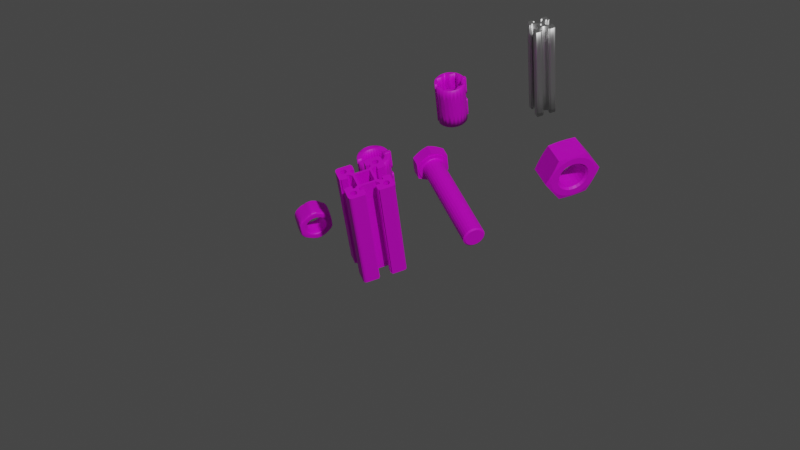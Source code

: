 # Source: only_objects_robocup.blend  (saved by Blender 2.82.7; exported with 4.5.12 LTS)
import bpy
from mathutils import Matrix  # noqa: F401  (used for matrix-valued properties, if any)

bpy.ops.wm.read_factory_settings(use_empty=True)
scene = bpy.context.scene
scene.name = 'Scene'

# ---- collections
col_collection = bpy.data.collections.new('Collection'); scene.collection.children.link(col_collection)

# ---- images (referenced by path relative to the original .blend; pixels are not part of the script)
import os
ASSET_DIR = os.environ.get("B2B_ASSET_DIR", "")  # directory of the original .blend (textures are referenced by path, not embedded)
HERE = os.path.dirname(os.path.abspath(__file__))  # packed textures are extracted next to this script under _unpacked/

def load_image(name, relpath, width, height, colorspace="sRGB"):
    """Load a texture the original file referenced (path relative to the .blend, or extracted next to this script)."""
    p = next((c for c in (os.path.join(HERE, relpath), os.path.join(ASSET_DIR, relpath)) if relpath and os.path.exists(c)), "")
    if p:
        img = bpy.data.images.load(p, check_existing=True)
        img.name = name
    else:  # same state as the original file: an image datablock whose file is absent (Cycles renders it pink)
        img = bpy.data.images.new(name, width, height)
        img.source = "FILE"
        img.filepath = "//" + (relpath or name)
    img.colorspace_settings.name = colorspace
    return img
img_metal009_1k_displacement_jpg = load_image('Metal009_1K_Displacement.jpg', 'Metal009_1K_Displacement.jpg', 1024, 1024, 'sRGB')

# ---- materials (node trees are filled in below, after node groups)
mat_alu = bpy.data.materials.new('alu')
mat_alu.use_transparent_shadow = False
mat_alu1 = bpy.data.materials.new('alu1')
mat_alu1.use_transparent_shadow = False

# ---- material node trees
mat_alu.use_nodes = True; mat_alu.node_tree.nodes.clear()
_N = mat_alu.node_tree.nodes; _L = mat_alu.node_tree.links
n0 = _N.new('ShaderNodeBsdfPrincipled'); n0.name = 'Principled BSDF'; n0.location = (10, 300)
n0.distribution = 'GGX'
n0.subsurface_method = 'RANDOM_WALK_SKIN'
n0.inputs[1].default_value = 1.0
n0.inputs[3].default_value = 1.45
n0.inputs[27].default_value = (0.0, 0.0, 0.0, 1.0)
n0.inputs[28].default_value = 1.0
n1 = _N.new('ShaderNodeOutputMaterial'); n1.name = 'Material Output'; n1.location = (300, 300)
n2 = _N.new('ShaderNodeTexNoise'); n2.name = 'Noise Texture'; n2.location = (-429, 229)
n2.noise_dimensions = '2D'
_L.new(n0.outputs[0], n1.inputs[0])
n1.is_active_output = True
mat_alu1.use_nodes = True; mat_alu1.node_tree.nodes.clear()
_N = mat_alu1.node_tree.nodes; _L = mat_alu1.node_tree.links
n0 = _N.new('ShaderNodeBsdfPrincipled'); n0.name = 'Principled BSDF'; n0.location = (10, 300)
n0.distribution = 'GGX'
n0.subsurface_method = 'RANDOM_WALK_SKIN'
n0.inputs[3].default_value = 1.45
n0.inputs[27].default_value = (0.0, 0.0, 0.0, 1.0)
n0.inputs[28].default_value = 1.0
n1 = _N.new('ShaderNodeOutputMaterial'); n1.name = 'Material Output'; n1.location = (300, 300)
n2 = _N.new('ShaderNodeTexImage'); n2.name = 'Image Texture'; n2.location = (-420, 171)
n2.image = img_metal009_1k_displacement_jpg
_L.new(n0.outputs[0], n1.inputs[0])
_L.new(n2.outputs[0], n0.inputs[0])
n1.is_active_output = True

# ---- world
world_world = bpy.data.worlds.new('World'); scene.world = world_world
world_world.use_nodes = True; world_world.node_tree.nodes.clear()
_N = world_world.node_tree.nodes; _L = world_world.node_tree.links
n0 = _N.new('ShaderNodeOutputWorld'); n0.name = 'World Output'; n0.location = (300, 300)
n1 = _N.new('ShaderNodeBackground'); n1.name = 'Background'; n1.location = (10, 300)
n1.inputs[0].default_value = (0.05088, 0.05088, 0.05088, 1.0)
_L.new(n1.outputs[0], n0.inputs[0])
n0.is_active_output = True
world_world.color = (0.05088, 0.05088, 0.05088)
world_world.use_sun_shadow = False
world_world.sun_shadow_jitter_overblur = 0.0

# ---- cameras
cam_camera = bpy.data.cameras.new('Camera')
cam_camera.clip_end = 100.0
cam_camera.ortho_scale = 7.314

# ---- lights
light_light = bpy.data.lights.new('Light', 'POINT')
light_light.transmission_factor = 0.0
light_light.energy = 1000.0
light_light.shadow_soft_size = 0.1
light_light.shadow_maximum_resolution = 0.006
light_light.use_absolute_resolution = True

# ---- meshes
me_f20_20 = bpy.data.meshes.new('F20_20')
me_f20_20.from_pydata([(-0.004, -0.0093, 0.0), (-0.004, -0.01, 0.0), (-0.005, -0.008, 0.0), (-0.0066, -0.005, 0.0), (-0.005, -0.0066, 0.0), (-0.004707, -0.00313, 0.0), (-0.00313, -0.004707, 0.0), (-0.004689, -0.003111, 0.0), (-0.00399, -0.0022, 0.0), (-0.008, -0.005, 0.0), (-0.009, -0.01, 0.0), (-0.008, -0.00305, 0.0), (-0.0093, -0.004, 0.0), (-0.0093, -0.00305, 0.0), (-0.00305, -0.008, 0.0), (-0.00305, -0.0093, 0.0), (-0.001212, 0.0007, 0.0), (-0.0014, 0.0, 0.0), (-0.001139, 0.00355, 0.0), (-0.0022, -0.00399, 0.0), (-0.0022, 0.00399, 0.0), (-0.003111, -0.004689, 0.0), (-0.003111, 0.004689, 0.0), (-0.00313, 0.004707, 0.0), (-0.0034, 0.0, 0.0), (-0.00355, 0.001139, 0.0), (-0.00399, 0.0022, 0.0), (-0.004689, 0.003111, 0.0), (-0.004707, 0.00313, 0.0), (-0.005, 0.0066, 0.0), (-0.008, 0.00305, 0.0), (-0.009, 0.01, 0.0), (-0.008, 0.005, 0.0), (-0.004, 0.01, 0.0), (-0.0066, 0.005, 0.0), (-0.005, 0.008, 0.0), (0.009, -0.01, 0.0), (0.004, -0.01, 0.0), (0.005, -0.008, 0.0), (0.0066, -0.005, 0.0), (0.008, -0.005, 0.0), (0.0093, -0.00305, 0.0), (0.0093, -0.004, 0.0), (0.0095, -0.009866, 0.0), (0.004, -0.0093, 0.0), (0.00305, -0.0093, 0.0), (0.00305, -0.008, 0.0), (0.01, -0.004, 0.0), (0.01, -0.009, 0.0), (0.009866, -0.0095, 0.0), (0.005, -0.0066, 0.0), (0.00313, -0.004707, 0.0), (0.00355, -0.001139, 0.0), (0.00399, -0.0022, 0.0), (0.004689, -0.003111, 0.0), (0.004707, -0.00313, 0.0), (0.0014, 0.0, 0.0), (0.0022, 0.00399, 0.0), (0.0022, -0.00399, 0.0), (0.003111, 0.004689, 0.0), (0.003111, -0.004689, 0.0), (0.00313, 0.004707, 0.0), (0.0034, 0.0, 0.0), (0.00305, 0.008, 0.0), (0.004, 0.0093, 0.0), (0.005, 0.008, 0.0), (0.009, 0.01, 0.0), (0.005, 0.0066, 0.0), (0.0066, 0.005, 0.0), (0.004707, 0.00313, 0.0), (0.004689, 0.003111, 0.0), (0.00399, 0.0022, 0.0), (0.00355, 0.001139, 0.0), (0.0, -0.0014, 0.0), (0.0007, -0.001212, 0.0), (0.001139, -0.00355, 0.0), (0.001212, -0.0007, 0.0), (-0.001212, -0.0007, 0.0), (-0.001139, -0.00355, 0.0), (-0.0007, -0.001212, 0.0), (0.0, -0.0034, 0.0), (0.0095, 0.009866, 0.0), (0.0093, 0.004, 0.0), (0.0093, 0.00305, 0.0), (0.008, 0.00305, 0.0), (0.008, 0.005, 0.0), (0.01, 0.004, 0.0), (0.009866, 0.0095, 0.0), (0.01, 0.009, 0.0), (-0.004, 0.0093, 0.0), (-0.00305, 0.0093, 0.0), (-0.00305, 0.008, 0.0), (-0.0095, -0.009866, 0.0), (-0.009866, -0.0095, 0.0), (-0.01, -0.009, 0.0), (-0.01, -0.004, 0.0), (-0.009866, 0.0095, 0.0), (-0.0095, 0.009866, 0.0), (-0.0093, 0.004, 0.0), (-0.0093, 0.00305, 0.0), (-0.01, 0.004, 0.0), (-0.01, 0.009, 0.0), (0.001212, 0.0007, 0.0), (0.0007, 0.001212, 0.0), (0.001139, 0.00355, 0.0), (-0.0007, 0.001212, 0.0), (0.0, 0.0034, 0.0), (0.0, 0.0014, 0.0), (-0.00355, -0.001139, 0.0), (0.004, 0.01, 0.0), (0.00305, 0.0093, 0.0), (0.008, -0.00305, 0.0), (-0.004, 0.0093, 0.1), (-0.004, 0.01, 0.1), (-0.005, 0.008, 0.1), (-0.0066, 0.005, 0.1), (-0.005, 0.0066, 0.1), (-0.004707, 0.00313, 0.1), (-0.00313, 0.004707, 0.1), (-0.004689, 0.003111, 0.1), (-0.00399, 0.0022, 0.1), (-0.008, 0.005, 0.1), (-0.009, 0.01, 0.1), (-0.008, 0.00305, 0.1), (-0.0093, 0.004, 0.1), (-0.0093, 0.00305, 0.1), (-0.00305, 0.008, 0.1), (-0.00305, 0.0093, 0.1), (-0.001212, -0.0007, 0.1), (-0.0014, 0.0, 0.1), (-0.001139, -0.00355, 0.1), (-0.0022, 0.00399, 0.1), (-0.0022, -0.00399, 0.1), (-0.003111, 0.004689, 0.1), (-0.003111, -0.004689, 0.1), (-0.00313, -0.004707, 0.1), (-0.0034, 0.0, 0.1), (-0.00355, -0.001139, 0.1), (-0.00399, -0.0022, 0.1), (-0.004689, -0.003111, 0.1), (-0.004707, -0.00313, 0.1), (-0.005, -0.0066, 0.1), (-0.008, -0.00305, 0.1), (-0.009, -0.01, 0.1), (-0.008, -0.005, 0.1), (-0.004, -0.01, 0.1), (-0.0066, -0.005, 0.1), (-0.005, -0.008, 0.1), (0.009, 0.01, 0.1), (0.004, 0.01, 0.1), (0.005, 0.008, 0.1), (0.0066, 0.005, 0.1), (0.008, 0.005, 0.1), (0.0093, 0.00305, 0.1), (0.0093, 0.004, 0.1), (0.0095, 0.009866, 0.1), (0.004, 0.0093, 0.1), (0.00305, 0.0093, 0.1), (0.00305, 0.008, 0.1), (0.01, 0.004, 0.1), (0.01, 0.009, 0.1), (0.009866, 0.0095, 0.1), (0.005, 0.0066, 0.1), (0.00313, 0.004707, 0.1), (0.00355, 0.001139, 0.1), (0.00399, 0.0022, 0.1), (0.004689, 0.003111, 0.1), (0.004707, 0.00313, 0.1), (0.0014, 0.0, 0.1), (0.0022, -0.00399, 0.1), (0.0022, 0.00399, 0.1), (0.003111, -0.004689, 0.1), (0.003111, 0.004689, 0.1), (0.00313, -0.004707, 0.1), (0.0034, 0.0, 0.1), (0.00305, -0.008, 0.1), (0.004, -0.0093, 0.1), (0.005, -0.008, 0.1), (0.009, -0.01, 0.1), (0.005, -0.0066, 0.1), (0.0066, -0.005, 0.1), (0.004707, -0.00313, 0.1), (0.004689, -0.003111, 0.1), (0.00399, -0.0022, 0.1), (0.00355, -0.001139, 0.1), (0.0, 0.0014, 0.1), (0.0007, 0.001212, 0.1), (0.001139, 0.00355, 0.1), (0.001212, 0.0007, 0.1), (-0.001212, 0.0007, 0.1), (-0.001139, 0.00355, 0.1), (-0.0007, 0.001212, 0.1), (0.0, 0.0034, 0.1), (0.0095, -0.009866, 0.1), (0.0093, -0.004, 0.1), (0.0093, -0.00305, 0.1), (0.008, -0.00305, 0.1), (0.008, -0.005, 0.1), (0.01, -0.004, 0.1), (0.009866, -0.0095, 0.1), (0.01, -0.009, 0.1), (-0.004, -0.0093, 0.1), (-0.00305, -0.0093, 0.1), (-0.00305, -0.008, 0.1), (-0.0095, 0.009866, 0.1), (-0.009866, 0.0095, 0.1), (-0.01, 0.009, 0.1), (-0.01, 0.004, 0.1), (-0.009866, -0.0095, 0.1), (-0.0095, -0.009866, 0.1), (-0.0093, -0.004, 0.1), (-0.0093, -0.00305, 0.1), (-0.01, -0.004, 0.1), (-0.01, -0.009, 0.1), (0.001212, -0.0007, 0.1), (0.0007, -0.001212, 0.1), (0.001139, -0.00355, 0.1), (-0.0007, -0.001212, 0.1), (0.0, -0.0034, 0.1), (0.0, -0.0014, 0.1), (-0.00355, 0.001139, 0.1), (0.004, -0.01, 0.1), (0.00305, -0.0093, 0.1), (0.008, 0.00305, 0.1)], [], [(0, 1, 2), (2, 1, 3), (2, 3, 4), (4, 3, 5), (4, 5, 6), (6, 5, 7), (6, 7, 8), (3, 1, 9), (9, 1, 10), (9, 10, 11), (11, 10, 12), (11, 12, 13), (0, 2, 14), (0, 14, 15), (16, 17, 18), (18, 17, 19), (18, 19, 20), (20, 19, 21), (20, 21, 22), (22, 21, 6), (22, 6, 23), (23, 6, 24), (23, 24, 25), (23, 25, 26), (23, 26, 27), (23, 27, 28), (23, 28, 29), (30, 31, 32), (32, 31, 33), (32, 33, 34), (34, 33, 35), (34, 35, 29), (36, 37, 38), (36, 38, 39), (36, 39, 40), (36, 40, 41), (36, 41, 42), (36, 42, 43), (38, 37, 44), (38, 44, 45), (38, 45, 46), (47, 48, 49), (47, 49, 43), (47, 43, 42), (50, 51, 52), (50, 52, 53), (50, 53, 54), (50, 54, 55), (50, 55, 39), (50, 39, 38), (56, 57, 58), (58, 57, 59), (58, 59, 60), (60, 59, 61), (60, 61, 51), (51, 61, 62), (51, 62, 52), (63, 64, 65), (65, 64, 66), (65, 66, 67), (67, 66, 68), (67, 68, 69), (67, 69, 70), (67, 70, 71), (67, 71, 72), (67, 72, 61), (73, 74, 75), (75, 74, 76), (75, 76, 58), (58, 76, 56), (17, 77, 78), (78, 77, 79), (78, 79, 80), (80, 79, 73), (80, 73, 75), (66, 81, 82), (66, 82, 83), (66, 83, 84), (66, 84, 85), (66, 85, 68), (86, 82, 81), (86, 81, 87), (86, 87, 88), (89, 90, 91), (89, 91, 35), (89, 35, 33), (12, 10, 92), (12, 92, 93), (12, 93, 94), (12, 94, 95), (96, 97, 98), (98, 97, 31), (98, 31, 99), (99, 31, 30), (100, 101, 96), (100, 96, 98), (102, 103, 104), (102, 104, 57), (102, 57, 56), (16, 18, 105), (105, 18, 106), (105, 106, 107), (107, 106, 104), (107, 104, 103), (6, 8, 108), (6, 108, 24), (66, 64, 109), (17, 78, 19), (62, 61, 72), (64, 63, 110), (41, 40, 111), (34, 29, 28), (112, 113, 114), (114, 113, 115), (114, 115, 116), (116, 115, 117), (116, 117, 118), (118, 117, 119), (118, 119, 120), (115, 113, 121), (121, 113, 122), (121, 122, 123), (123, 122, 124), (123, 124, 125), (112, 114, 126), (112, 126, 127), (128, 129, 130), (130, 129, 131), (130, 131, 132), (132, 131, 133), (132, 133, 134), (134, 133, 118), (134, 118, 135), (135, 118, 136), (135, 136, 137), (135, 137, 138), (135, 138, 139), (135, 139, 140), (135, 140, 141), (142, 143, 144), (144, 143, 145), (144, 145, 146), (146, 145, 147), (146, 147, 141), (148, 149, 150), (148, 150, 151), (148, 151, 152), (148, 152, 153), (148, 153, 154), (148, 154, 155), (150, 149, 156), (150, 156, 157), (150, 157, 158), (159, 160, 161), (159, 161, 155), (159, 155, 154), (162, 163, 164), (162, 164, 165), (162, 165, 166), (162, 166, 167), (162, 167, 151), (162, 151, 150), (168, 169, 170), (170, 169, 171), (170, 171, 172), (172, 171, 173), (172, 173, 163), (163, 173, 174), (163, 174, 164), (175, 176, 177), (177, 176, 178), (177, 178, 179), (179, 178, 180), (179, 180, 181), (179, 181, 182), (179, 182, 183), (179, 183, 184), (179, 184, 173), (185, 186, 187), (187, 186, 188), (187, 188, 170), (170, 188, 168), (129, 189, 190), (190, 189, 191), (190, 191, 192), (192, 191, 185), (192, 185, 187), (178, 193, 194), (178, 194, 195), (178, 195, 196), (178, 196, 197), (178, 197, 180), (198, 194, 193), (198, 193, 199), (198, 199, 200), (201, 202, 203), (201, 203, 147), (201, 147, 145), (124, 122, 204), (124, 204, 205), (124, 205, 206), (124, 206, 207), (208, 209, 210), (210, 209, 143), (210, 143, 211), (211, 143, 142), (212, 213, 208), (212, 208, 210), (214, 215, 216), (214, 216, 169), (214, 169, 168), (128, 130, 217), (217, 130, 218), (217, 218, 219), (219, 218, 216), (219, 216, 215), (118, 120, 220), (118, 220, 136), (178, 176, 221), (129, 190, 131), (174, 173, 184), (176, 175, 222), (153, 152, 223), (146, 141, 140), (73, 79, 217), (73, 217, 219), (197, 40, 39), (197, 39, 180), (3, 9, 144), (3, 144, 146), (38, 46, 175), (38, 175, 177), (14, 2, 147), (14, 147, 203), (45, 44, 176), (45, 176, 222), (0, 15, 202), (0, 202, 201), (46, 45, 222), (46, 222, 175), (48, 47, 198), (48, 198, 200), (49, 48, 200), (49, 200, 199), (208, 213, 94), (208, 94, 93), (15, 14, 203), (15, 203, 202), (37, 36, 178), (37, 178, 221), (143, 10, 1), (143, 1, 145), (36, 43, 193), (36, 193, 178), (92, 10, 143), (92, 143, 209), (44, 37, 221), (44, 221, 176), (43, 49, 199), (43, 199, 193), (93, 92, 209), (93, 209, 208), (1, 0, 201), (1, 201, 145), (135, 141, 4), (135, 4, 6), (179, 173, 51), (179, 51, 50), (50, 38, 177), (50, 177, 179), (2, 4, 141), (2, 141, 147), (78, 80, 218), (78, 218, 130), (11, 13, 211), (11, 211, 142), (12, 95, 212), (12, 212, 210), (142, 144, 9), (142, 9, 11), (95, 94, 213), (95, 213, 212), (5, 3, 146), (5, 146, 140), (8, 7, 139), (8, 139, 138), (13, 12, 210), (13, 210, 211), (7, 5, 140), (7, 140, 139), (183, 182, 54), (183, 54, 53), (108, 8, 138), (108, 138, 137), (137, 136, 24), (137, 24, 108), (47, 42, 194), (47, 194, 198), (21, 19, 132), (21, 132, 134), (58, 60, 171), (58, 171, 169), (197, 196, 111), (197, 111, 40), (39, 55, 181), (39, 181, 180), (60, 51, 173), (60, 173, 171), (6, 21, 134), (6, 134, 135), (80, 75, 216), (80, 216, 218), (42, 41, 195), (42, 195, 194), (55, 54, 182), (55, 182, 181), (75, 58, 169), (75, 169, 216), (19, 78, 130), (19, 130, 132), (104, 106, 192), (104, 192, 187), (52, 62, 174), (52, 174, 184), (17, 16, 189), (17, 189, 129), (26, 25, 220), (26, 220, 120), (220, 25, 24), (220, 24, 136), (102, 56, 168), (102, 168, 188), (103, 102, 188), (103, 188, 186), (77, 17, 129), (77, 129, 128), (56, 76, 214), (56, 214, 168), (16, 105, 191), (16, 191, 189), (74, 73, 219), (74, 219, 215), (107, 103, 186), (107, 186, 185), (79, 77, 128), (79, 128, 217), (76, 74, 215), (76, 215, 214), (105, 107, 185), (105, 185, 191), (85, 84, 223), (85, 223, 152), (83, 82, 154), (83, 154, 153), (84, 83, 153), (84, 153, 223), (41, 111, 196), (41, 196, 195), (82, 86, 159), (82, 159, 154), (72, 71, 165), (72, 165, 164), (62, 72, 164), (62, 164, 174), (71, 70, 166), (71, 166, 165), (53, 52, 184), (53, 184, 183), (70, 69, 167), (70, 167, 166), (69, 68, 151), (69, 151, 167), (35, 91, 126), (35, 126, 114), (63, 65, 150), (63, 150, 158), (90, 89, 112), (90, 112, 127), (64, 110, 157), (64, 157, 156), (91, 90, 127), (91, 127, 126), (101, 100, 207), (101, 207, 206), (96, 101, 206), (96, 206, 205), (88, 87, 161), (88, 161, 160), (86, 88, 160), (86, 160, 159), (110, 63, 158), (110, 158, 157), (33, 31, 122), (33, 122, 113), (66, 109, 149), (66, 149, 148), (31, 97, 204), (31, 204, 122), (81, 66, 148), (81, 148, 155), (109, 64, 156), (109, 156, 149), (87, 81, 155), (87, 155, 161), (97, 96, 205), (97, 205, 204), (89, 33, 113), (89, 113, 112), (68, 85, 152), (68, 152, 151), (115, 121, 32), (115, 32, 34), (163, 162, 67), (163, 67, 61), (116, 118, 23), (116, 23, 29), (29, 35, 114), (29, 114, 116), (65, 67, 162), (65, 162, 150), (100, 98, 124), (100, 124, 207), (59, 57, 170), (59, 170, 172), (20, 22, 133), (20, 133, 131), (30, 32, 121), (30, 121, 123), (34, 28, 117), (34, 117, 115), (61, 59, 172), (61, 172, 163), (133, 22, 23), (133, 23, 118), (106, 18, 190), (106, 190, 192), (99, 30, 123), (99, 123, 125), (27, 26, 120), (27, 120, 119), (98, 99, 125), (98, 125, 124), (28, 27, 119), (28, 119, 117), (57, 104, 187), (57, 187, 170), (18, 20, 131), (18, 131, 190)])
me_f20_20.polygons.foreach_set('use_smooth', [True] * 448)
me_f20_20.materials.append(mat_alu)
me_f20_20.use_remesh_fix_poles = True
me_f20_20.use_remesh_preserve_attributes = False
me_f20_20.use_mirror_x = True
me_f20_20.update()
me_m20 = bpy.data.meshes.new('M20')
me_m20.from_pydata([(0.0, 0.003585, 0.0307), (0.0, -0.003585, 0.0307), (0.0, 2.757e-18, 0.03117), (0.0004499, 0.004019, 0.03232), (0.0, 0.006925, 0.02931), (0.0009299, 2.732e-18, 0.03464), (0.0003081, 0.0075, 0.03031), (0.0, -0.006925, 0.02931), (0.0004499, -0.004019, 0.03232), (0.0004499, 0.01098, 0.0283), (0.0, 0.009793, 0.02711), (0.0, 2.339e-18, 0.02732), (0.01707, 4.008e-18, 0.03464), (0.0, -0.009793, 0.02711), (0.0003081, -0.0075, 0.03031), (0.01755, -0.004019, 0.03232), (0.0, 0.01199, 0.02425), (0.01755, 0.004019, 0.03232), (0.0, 0.002588, 0.02698), (0.0, -0.002588, 0.02698), (0.0004499, -0.01098, 0.0283), (0.01769, -0.0075, 0.03031), (0.018, -0.003585, 0.0307), (0.0, 0.007071, 0.02439), (0.0009299, 0.015, 0.02598), (0.018, 0.003585, 0.0307), (0.01769, 0.0075, 0.03031), (0.0, 0.005, 0.02598), (0.001353, 1.812e-18, 0.02597), (0.0, -0.005, 0.02598), (0.0009299, -0.015, 0.02598), (0.01755, -0.01098, 0.0283), (0.018, -0.006925, 0.02931), (0.018, 2.757e-18, 0.03117), (0.0, 0.00866, 0.02232), (0.01707, 0.015, 0.02598), (0.0004499, 0.015, 0.02134), (0.01755, 0.01098, 0.0283), (0.001353, 0.002238, 0.02567), (0.001353, -0.002238, 0.02567), (0.0, -0.007071, 0.02439), (0.0, -0.01199, 0.02425), (0.01707, -0.015, 0.02598), (0.0, 0.01338, 0.02091), (0.001353, 0.006114, 0.02343), (0.001353, 0.004324, 0.02481), (0.018, 0.006925, 0.02931), (0.01665, 1.812e-18, 0.02597), (0.01665, -0.002238, 0.02567), (0.001353, -0.004324, 0.02481), (0.001353, -0.006114, 0.02343), (0.0, -0.01338, 0.02091), (0.0004499, -0.015, 0.0133), (0.018, -0.01199, 0.02425), (0.018, -0.009793, 0.02711), (0.0, 0.009659, 0.01991), (0.001353, 0.007489, 0.02164), (0.018, 0.009793, 0.02711), (0.01755, 0.015, 0.02134), (0.0003081, 0.015, 0.01732), (0.01665, 0.002238, 0.02567), (0.01665, -0.004324, 0.02481), (0.0, -0.00866, 0.02232), (0.001353, -0.007489, 0.02164), (0.0004499, -0.015, 0.02134), (0.01755, -0.015, 0.02134), (0.018, -0.01338, 0.02091), (0.018, 2.339e-18, 0.02732), (0.0, 0.01385, 0.01732), (0.01665, 0.004324, 0.02481), (0.01665, 0.006114, 0.02343), (0.018, 0.01199, 0.02425), (0.01769, 0.015, 0.01732), (0.0004499, 0.015, 0.0133), (0.018, -0.002588, 0.02698), (0.018, -0.005, 0.02598), (0.01665, -0.006114, 0.02343), (0.01665, -0.007489, 0.02164), (0.0, -0.009659, 0.01991), (0.0, -0.01385, 0.01732), (0.01769, -0.015, 0.01732), (0.0003081, -0.015, 0.01732), (0.018, -0.00866, 0.02232), (0.018, -0.007071, 0.02439), (0.0, 0.01, 0.01732), (0.001353, 0.008352, 0.01956), (0.01665, 0.007489, 0.02164), (0.018, 0.007071, 0.02439), (0.018, 0.01338, 0.02091), (0.018, 0.01385, 0.01732), (0.01755, 0.015, 0.0133), (0.0009299, 0.015, 0.00866), (0.018, 0.002588, 0.02698), (0.001353, -0.008352, 0.01956), (0.01665, -0.008352, 0.01956), (0.01755, -0.015, 0.0133), (0.018, -0.01385, 0.01732), (0.0, -0.01338, 0.01374), (0.018, -0.009659, 0.01991), (0.0, 0.009659, 0.01473), (0.018, 0.005, 0.02598), (0.018, 0.00866, 0.02232), (0.018, 0.01338, 0.01374), (0.01707, 0.015, 0.00866), (0.0, 0.01338, 0.01374), (0.0, -0.01, 0.01732), (0.001353, -0.008647, 0.01732), (0.01707, -0.015, 0.00866), (0.018, -0.01338, 0.01374), (0.0, -0.01199, 0.0104), (0.001353, 0.008647, 0.01732), (0.01665, 0.008352, 0.01956), (0.018, 0.009659, 0.01991), (0.018, 0.01, 0.01732), (0.018, 0.009659, 0.01473), (0.0004499, 0.004019, 0.002321), (0.0, 0.01199, 0.0104), (0.01665, -0.008647, 0.01732), (0.018, -0.01, 0.01732), (0.0, -0.009659, 0.01473), (0.0009299, -0.015, 0.00866), (0.018, -0.009659, 0.01473), (0.0, -0.00866, 0.01232), (0.001353, 0.008352, 0.01508), (0.0, 0.00866, 0.01232), (0.018, 0.00866, 0.01232), (0.018, 0.01199, 0.0104), (0.0004499, 0.01098, 0.00634), (0.01755, 0.01098, 0.00634), (0.0, 0.009793, 0.007527), (0.001353, -0.008352, 0.01508), (0.01665, -0.008352, 0.01508), (0.0004499, -0.01098, 0.00634), (0.018, -0.01199, 0.0104), (0.018, -0.00866, 0.01232), (0.0, -0.007071, 0.01025), (0.01665, 0.008647, 0.01732), (0.01665, 0.008352, 0.01508), (0.01665, 0.007489, 0.013), (0.0003081, 0.0075, 0.00433), (0.01769, 0.0075, 0.00433), (0.0, 0.002588, 0.007661), (0.0, 0.007071, 0.01025), (0.001353, -0.007489, 0.013), (0.01755, -0.01098, 0.00634), (0.018, -0.009793, 0.007527), (0.0, -0.005, 0.00866), (0.001353, -0.006114, 0.01121), (0.0, -0.009793, 0.007527), (0.001353, 0.007489, 0.013), (0.018, 0.007071, 0.01025), (0.01665, 0.006114, 0.01121), (0.018, 0.009793, 0.007527), (0.0, 0.006925, 0.005326), (0.018, 0.006925, 0.005326), (0.01755, 0.004019, 0.002321), (0.0, -1.328e-18, 0.007321), (0.0, 0.005, 0.00866), (0.01665, -0.007489, 0.013), (0.01769, -0.0075, 0.00433), (0.018, -0.002588, 0.007661), (0.018, -0.007071, 0.01025), (0.0, -0.002588, 0.007661), (0.001353, -0.004324, 0.009832), (0.0003081, -0.0075, 0.00433), (0.018, 0.005, 0.00866), (0.001353, 0.006114, 0.01121), (0.018, 0.002588, 0.007661), (0.0, 0.003585, 0.003942), (0.01707, -3.331e-18, 2.039e-34), (0.001353, 0.002238, 0.008968), (0.001353, 0.004324, 0.009832), (0.01665, -0.006114, 0.01121), (0.01755, -0.004019, 0.002321), (0.018, -1.106e-18, 0.007321), (0.018, -0.005, 0.00866), (0.001353, -0.002238, 0.008968), (0.01665, -0.004324, 0.009832), (0.0, -0.006925, 0.005326), (0.0004499, -0.004019, 0.002321), (0.01665, 0.004324, 0.009832), (0.018, -0.006925, 0.005326), (0.0009299, -2.734e-18, 1.674e-34), (0.018, 0.003585, 0.003942), (0.001353, -5.791e-19, 0.008674), (0.018, -0.003585, 0.003942), (0.01665, -0.002238, 0.008968), (0.0, -0.003585, 0.003942), (0.01665, 0.002238, 0.008968), (0.01665, -5.791e-19, 0.008674), (0.0, -2.332e-18, 0.003471), (0.018, -2.332e-18, 0.003471)], [], [(0, 1, 2), (3, 0, 2), (4, 1, 0), (2, 1, 5), (6, 0, 3), (3, 2, 5), (6, 4, 0), (4, 7, 1), (5, 1, 8), (9, 6, 3), (5, 9, 3), (10, 4, 6), (4, 11, 7), (1, 7, 8), (12, 5, 8), (9, 10, 6), (12, 9, 5), (10, 11, 4), (11, 13, 7), (8, 7, 14), (15, 12, 8), (16, 10, 9), (17, 9, 12), (10, 18, 11), (11, 19, 13), (7, 13, 20), (7, 20, 14), (8, 14, 20), (21, 15, 8), (12, 15, 22), (16, 23, 10), (24, 16, 9), (17, 12, 25), (26, 9, 17), (10, 27, 18), (28, 11, 18), (28, 19, 11), (19, 29, 13), (13, 30, 20), (30, 8, 20), (21, 8, 31), (15, 21, 32), (12, 22, 33), (22, 15, 32), (16, 34, 23), (10, 23, 27), (35, 24, 9), (36, 16, 24), (26, 17, 25), (25, 12, 33), (26, 37, 9), (27, 38, 18), (28, 18, 38), (39, 19, 28), (39, 29, 19), (29, 40, 13), (13, 41, 30), (42, 8, 30), (31, 8, 42), (32, 21, 31), (25, 33, 22), (25, 22, 32), (43, 34, 16), (34, 44, 23), (23, 45, 27), (37, 35, 9), (35, 36, 24), (36, 43, 16), (26, 25, 46), (37, 26, 46), (27, 45, 38), (47, 28, 38), (48, 39, 28), (39, 49, 29), (40, 41, 13), (29, 50, 40), (41, 51, 30), (30, 52, 42), (31, 42, 53), (32, 31, 54), (46, 25, 32), (43, 55, 34), (23, 44, 45), (34, 56, 44), (35, 37, 57), (35, 58, 36), (59, 43, 36), (37, 46, 57), (60, 38, 45), (48, 28, 47), (47, 38, 60), (61, 39, 48), (61, 49, 39), (49, 50, 29), (40, 62, 41), (50, 63, 40), (62, 51, 41), (51, 64, 30), (42, 52, 65), (30, 64, 52), (53, 42, 66), (54, 31, 53), (67, 32, 54), (46, 32, 67), (68, 55, 43), (55, 56, 34), (69, 45, 44), (44, 56, 70), (35, 57, 71), (35, 71, 58), (58, 72, 36), (59, 68, 43), (36, 73, 59), (57, 46, 67), (60, 45, 69), (74, 48, 47), (67, 47, 60), (48, 75, 61), (76, 49, 61), (76, 50, 49), (40, 63, 62), (50, 77, 63), (62, 78, 51), (51, 79, 64), (65, 52, 80), (66, 42, 65), (64, 81, 52), (82, 53, 66), (83, 54, 53), (67, 54, 74), (68, 84, 55), (55, 85, 56), (69, 44, 70), (70, 56, 86), (71, 57, 87), (58, 71, 88), (58, 89, 72), (36, 72, 90), (59, 73, 68), (36, 91, 73), (57, 67, 92), (69, 92, 60), (48, 74, 75), (74, 47, 67), (67, 60, 92), (61, 75, 83), (61, 83, 76), (76, 77, 50), (63, 93, 62), (77, 94, 63), (78, 79, 51), (93, 78, 62), (79, 81, 64), (80, 52, 95), (96, 65, 80), (66, 65, 96), (97, 52, 81), (82, 66, 98), (83, 53, 82), (75, 54, 83), (74, 54, 75), (68, 99, 84), (55, 84, 85), (56, 85, 86), (70, 100, 69), (86, 87, 70), (71, 87, 101), (57, 100, 87), (88, 71, 101), (58, 88, 89), (72, 89, 102), (72, 102, 90), (36, 90, 103), (73, 104, 68), (36, 103, 91), (91, 104, 73), (57, 92, 100), (100, 92, 69), (76, 83, 82), (76, 82, 77), (63, 94, 93), (77, 98, 94), (78, 105, 79), (78, 93, 106), (97, 81, 79), (52, 107, 95), (108, 80, 95), (108, 96, 80), (98, 66, 96), (109, 52, 97), (77, 82, 98), (84, 99, 110), (68, 104, 99), (85, 84, 110), (86, 85, 111), (87, 100, 70), (101, 87, 86), (88, 101, 112), (89, 88, 113), (89, 114, 102), (90, 102, 103), (103, 115, 91), (91, 116, 104), (94, 117, 93), (98, 118, 94), (119, 79, 105), (78, 106, 105), (93, 117, 106), (119, 97, 79), (52, 120, 107), (108, 95, 107), (121, 96, 108), (98, 96, 118), (122, 109, 97), (109, 120, 52), (110, 99, 123), (104, 124, 99), (85, 110, 111), (101, 86, 111), (88, 112, 113), (112, 101, 111), (89, 113, 114), (102, 114, 125), (103, 102, 126), (91, 115, 127), (128, 115, 103), (91, 129, 116), (104, 116, 124), (94, 118, 117), (105, 130, 119), (106, 130, 105), (117, 131, 106), (122, 97, 119), (107, 120, 132), (133, 108, 107), (134, 121, 108), (121, 118, 96), (135, 109, 122), (132, 120, 109), (99, 124, 123), (110, 123, 136), (111, 110, 136), (112, 136, 113), (112, 111, 136), (113, 137, 114), (102, 125, 126), (114, 138, 125), (103, 126, 128), (115, 139, 127), (91, 127, 129), (140, 115, 128), (116, 129, 141), (116, 142, 124), (118, 121, 117), (143, 119, 130), (106, 131, 130), (117, 121, 131), (143, 122, 119), (144, 107, 132), (145, 133, 107), (134, 108, 133), (131, 121, 134), (146, 109, 135), (147, 135, 122), (148, 132, 109), (124, 149, 123), (136, 123, 137), (136, 137, 113), (114, 137, 138), (126, 125, 150), (125, 138, 151), (126, 152, 128), (139, 115, 153), (127, 139, 153), (127, 153, 129), (128, 154, 140), (140, 155, 115), (129, 156, 141), (116, 141, 157), (116, 157, 142), (124, 142, 149), (130, 158, 143), (131, 158, 130), (147, 122, 143), (159, 144, 132), (145, 107, 144), (160, 133, 145), (161, 134, 133), (158, 131, 134), (162, 109, 146), (163, 146, 135), (163, 135, 147), (162, 148, 109), (164, 132, 148), (123, 149, 137), (137, 149, 138), (126, 150, 165), (125, 151, 150), (138, 166, 151), (126, 167, 152), (128, 152, 154), (153, 115, 168), (129, 153, 156), (140, 154, 155), (155, 169, 115), (170, 141, 156), (157, 141, 171), (142, 157, 166), (149, 142, 166), (158, 172, 143), (143, 172, 147), (159, 132, 173), (159, 145, 144), (174, 160, 145), (160, 175, 133), (175, 161, 133), (161, 158, 134), (176, 162, 146), (176, 146, 163), (177, 163, 147), (156, 148, 162), (178, 164, 148), (132, 164, 179), (149, 166, 138), (126, 165, 167), (150, 180, 165), (150, 151, 180), (151, 166, 171), (152, 167, 174), (152, 181, 154), (115, 182, 168), (153, 168, 178), (153, 148, 156), (154, 183, 155), (155, 183, 169), (169, 182, 115), (171, 141, 170), (170, 156, 184), (166, 157, 171), (172, 158, 161), (177, 147, 172), (173, 132, 169), (185, 159, 173), (181, 145, 159), (174, 145, 181), (174, 186, 160), (160, 177, 175), (175, 172, 161), (184, 162, 176), (186, 176, 163), (186, 163, 177), (184, 156, 162), (153, 178, 148), (187, 164, 178), (187, 179, 164), (182, 132, 179), (165, 188, 167), (165, 180, 188), (151, 171, 180), (152, 174, 181), (167, 189, 174), (154, 181, 185), (168, 182, 190), (168, 187, 178), (154, 185, 183), (183, 191, 169), (169, 132, 182), (180, 171, 170), (188, 170, 184), (177, 172, 175), (191, 173, 169), (191, 185, 173), (185, 181, 159), (174, 189, 186), (186, 177, 160), (189, 184, 176), (189, 176, 186), (190, 179, 187), (190, 182, 179), (167, 188, 189), (180, 170, 188), (168, 190, 187), (183, 185, 191), (188, 184, 189)])
me_m20.materials.append(mat_alu1)
me_m20.use_remesh_fix_poles = True
me_m20.use_remesh_preserve_attributes = False
me_m20.use_mirror_x = True
me_m20.update()
me_m20_100 = bpy.data.meshes.new('M20_100')
me_m20_100.from_pydata([(-0.0125, 1.979e-18, 0.03232), (-0.0125, -0.0075, 0.03031), (-0.0125, -0.003882, 0.03181), (-0.01219, -0.004019, 0.03232), (-0.0125, 0.003882, 0.03181), (-0.0008, -0.015, 0.02598), (-0.01116, 3.675e-18, 0.03464), (-0.0125, 0.0075, 0.03031), (-0.01219, -0.01098, 0.0283), (-0.01219, 0.004019, 0.03232), (-0.0125, 0.01061, 0.02793), (-0.0008, 2.139e-18, 0.03464), (-0.0125, -0.01061, 0.02793), (-0.01116, -0.015, 0.02598), (-0.01219, 0.01098, 0.0283), (-0.0125, 0.01299, 0.02482), (-0.0008, -0.007048, 0.02953), (-0.0125, -0.01299, 0.02482), (-0.0008, -0.015, 0.00866), (-0.0125, 0.01449, 0.0212), (-0.0008, -0.009967, 0.02729), (-0.0008, -0.003648, 0.03094), (-0.0125, -0.01449, 0.0212), (-0.0008, -0.0141, 0.01732), (-0.01219, -0.015, 0.02134), (-0.01116, 0.015, 0.02598), (-0.0125, 0.015, 0.01732), (-0.0008, -0.01221, 0.02437), (0.0, -0.009967, 0.02729), (0.0, -0.007048, 0.02953), (-0.0008, 1.924e-18, 0.03142), (-0.0125, -0.015, 0.01732), (-0.0008, -0.01361, 0.01367), (-0.0008, -0.01361, 0.02097), (-0.0008, 0.015, 0.02598), (-0.01219, 0.015, 0.02134), (-0.0125, 0.01449, 0.01344), (0.0, -0.01221, 0.02437), (0.0, -0.003648, 0.03094), (-0.0008, 0.003648, 0.03094), (-0.0125, -0.01449, 0.01344), (-0.0008, -0.01221, 0.01027), (0.0, -0.01361, 0.01367), (0.0, -0.0141, 0.01732), (-0.01219, -0.015, 0.0133), (-0.0008, 0.007048, 0.02953), (-0.01219, 0.015, 0.0133), (-0.0125, 0.01299, 0.009821), (0.0, -0.01361, 0.02097), (-4.441e-19, -0.002795, 0.02775), (-1.332e-18, -0.007637, 0.02496), (0.0, 0.003648, 0.03094), (0.0, 1.924e-18, 0.03142), (-0.0125, -0.01299, 0.009821), (-0.0008, -0.009967, 0.007354), (0.0, -0.01221, 0.01027), (-0.01116, -0.015, 0.00866), (-0.0008, 0.009967, 0.02729), (-0.0125, 0.01061, 0.006714), (4.441e-19, -0.009353, 0.02272), (2.665e-18, -0.0054, 0.02667), (0.0, 1.736e-18, 0.02812), (0.0, 0.007048, 0.02953), (-0.0125, -0.01061, 0.006714), (-0.0008, -0.007048, 0.005114), (0.0, -0.009967, 0.007354), (-4.441e-19, -0.01043, 0.01453), (-1.776e-18, -0.009353, 0.01192), (8.882e-19, -0.01043, 0.02012), (-0.0008, -2.647e-18, 1.621e-34), (0.0, 0.009967, 0.02729), (-0.0008, 0.01221, 0.02437), (-0.01116, 0.015, 0.00866), (-0.0125, 0.0075, 0.00433), (0.0001072, -0.0052, 0.02633), (0.0001072, -0.002692, 0.02737), (0.0001072, -0.009007, 0.02252), (0.0001072, -0.007354, 0.02467), (-0.0125, -0.0075, 0.00433), (-0.01219, -0.01098, 0.00634), (0.0, -0.007048, 0.005114), (0.0, -0.0054, 0.007967), (4.441e-19, -0.0108, 0.01732), (8.882e-19, -0.007637, 0.009684), (0.0, 0.01221, 0.02437), (-0.0008, 0.01361, 0.02097), (-0.0008, 0.015, 0.00866), (-0.01219, 0.01098, 0.00634), (-0.0125, 0.003882, 0.002832), (0.0001072, -0.01005, 0.02001), (0.0001072, 1.919e-18, 0.02772), (4.441e-19, 0.002795, 0.02775), (-0.0125, -0.003882, 0.002832), (-0.0008, -0.003648, 0.003706), (0.0, -0.003648, 0.003706), (-4.441e-19, -8.914e-19, 0.006521), (4.441e-19, -0.002795, 0.006889), (0.0001072, -0.009007, 0.01212), (0.0001072, -0.01005, 0.01463), (0.0001072, -0.007354, 0.009967), (0.0001072, -0.0104, 0.01732), (2.22e-18, 0.007637, 0.02496), (0.0, 0.01361, 0.02097), (-0.0008, 0.0141, 0.01732), (-0.01219, 0.004019, 0.002321), (-0.0125, -1.695e-18, 0.002321), (0.0004, -0.002616, 0.02708), (0.0004, -0.005054, 0.02607), (0.0004, 1.901e-18, 0.02743), (0.0001072, 0.002692, 0.02737), (0.0004, -0.007147, 0.02447), (0.0004, -0.008753, 0.02237), (-0.01219, -0.004019, 0.002321), (-0.0008, -1.579e-18, 0.003226), (0.0, 0.007048, 0.005114), (0.0, 0.009967, 0.007354), (0.0001072, -0.002692, 0.007275), (0.0001072, -0.0052, 0.008314), (-4.441e-19, 0.0054, 0.02667), (1.776e-18, 0.009353, 0.02272), (-0.0008, 0.01361, 0.01367), (0.0004, -0.009763, 0.01994), (0.0004, 0.002616, 0.02708), (0.0001072, 0.0052, 0.02633), (-0.01116, -2.887e-18, 1.767e-34), (-0.0008, 0.003648, 0.003706), (0.0, -1.579e-18, 0.003226), (0.0, 0.003648, 0.003706), (-4.441e-19, 0.002795, 0.006889), (0.0004, -0.009763, 0.0147), (0.0004, -0.008753, 0.01227), (0.0004, -0.01011, 0.01732), (0.0004, -0.007147, 0.01017), (0.0001072, 0.007354, 0.02467), (0.0001072, 0.009007, 0.02252), (8.882e-19, 0.01043, 0.02012), (0.0, 0.0141, 0.01732), (-0.0008, 0.01221, 0.01027), (0.0008, 1.673e-18, 0.02732), (0.0008, -0.002588, 0.02698), (0.0008, -0.005, 0.02598), (0.0008, 0.002588, 0.02698), (0.0004, 0.005054, 0.02607), (0.0008, -0.007071, 0.02439), (0.0008, -0.00866, 0.02232), (-0.0008, 0.007048, 0.005114), (-0.0008, 0.009967, 0.007354), (-2.22e-18, 0.0054, 0.007967), (0.0001072, -1.353e-18, 0.006921), (0.0004, -0.005054, 0.008567), (0.0001072, 0.01005, 0.02001), (0.0, 0.0108, 0.01732), (0.0, 0.01361, 0.01367), (0.0, 0.01221, 0.01027), (0.0008, -0.009659, 0.01991), (0.0008, 0.005, 0.02598), (0.0004, 0.007147, 0.02447), (0.0001072, 0.0052, 0.008314), (0.0001072, 0.002692, 0.007275), (0.0004, -0.002616, 0.007558), (0.0008, -0.01, 0.01732), (0.0008, -0.009659, 0.01473), (0.0008, -0.00866, 0.01232), (0.0008, -0.007071, 0.01025), (0.0004, 0.008753, 0.02237), (0.0004, 0.009763, 0.01994), (0.0001072, 0.0104, 0.01732), (0.0, 0.01043, 0.01453), (0.09893, 0.002588, 0.02698), (0.09893, 1.673e-18, 0.02732), (0.09893, -0.002588, 0.02698), (0.09893, -0.005, 0.02598), (0.09893, 0.005, 0.02598), (0.0008, 0.007071, 0.02439), (0.09893, -0.007071, 0.02439), (0.09893, -0.00866, 0.02232), (1.776e-18, 0.007637, 0.009684), (0.0004, -1.224e-18, 0.007213), (0.0008, -0.005, 0.00866), (0.0004, 0.01011, 0.01732), (0.0001072, 0.01005, 0.01463), (0.0, 0.009353, 0.01192), (0.09893, -0.009659, 0.01991), (0.09893, 0.007071, 0.02439), (0.0008, 0.00866, 0.02232), (0.0001072, 0.007354, 0.009967), (0.0004, 0.005054, 0.008567), (0.0004, 0.002616, 0.007558), (0.0008, -0.002588, 0.007661), (0.09893, -0.01, 0.01732), (0.09893, -0.009659, 0.01473), (0.09893, -0.00866, 0.01232), (0.09893, -0.007071, 0.01025), (0.0008, 0.009659, 0.01991), (0.0008, 0.01, 0.01732), (0.0004, 0.009763, 0.0147), (0.0001072, 0.009007, 0.01212), (0.1, 0.004233, 0.02465), (0.1, 0.002191, 0.0255), (0.1, 1.579e-18, 0.02579), (0.1, -0.002191, 0.0255), (0.1, -0.004233, 0.02465), (0.1, 0.005987, 0.02331), (0.09893, 0.00866, 0.02232), (0.1, -0.005987, 0.02331), (0.1, -0.007332, 0.02155), (0.0008, -6.62e-19, 0.007321), (0.09893, -0.005, 0.00866), (0.0008, 0.009659, 0.01473), (0.0004, 0.008753, 0.01227), (0.1, -0.008178, 0.01951), (0.1, 0.007332, 0.02155), (0.09893, 0.009659, 0.01991), (0.0004, 0.007147, 0.01017), (0.0008, 0.002588, 0.007661), (0.09893, -0.002588, 0.007661), (0.1, -0.008467, 0.01732), (0.1, -0.008178, 0.01513), (0.1, -0.007332, 0.01309), (0.1, -0.005987, 0.01133), (0.09893, 0.01, 0.01732), (0.09893, 0.009659, 0.01473), (0.0008, 0.00866, 0.01232), (0.1, 0.008178, 0.01951), (0.0008, 0.005, 0.00866), (0.09893, -6.62e-19, 0.007321), (0.1, -0.002191, 0.009142), (0.1, -0.004233, 0.009988), (0.09893, 0.00866, 0.01232), (0.0008, 0.007071, 0.01025), (0.1, 0.008467, 0.01732), (0.09893, 0.002588, 0.007661), (0.1, 0.008178, 0.01513), (0.1, 0.007332, 0.01309), (0.09893, 0.007071, 0.01025), (0.09893, 0.005, 0.00866), (0.1, -4.947e-19, 0.008854), (0.1, 0.005987, 0.01133), (0.1, 0.002191, 0.009142), (0.1, 0.004233, 0.009988)], [], [(0, 1, 2), (2, 1, 3), (0, 2, 3), (4, 1, 0), (5, 3, 1), (6, 0, 3), (4, 0, 6), (7, 1, 4), (5, 6, 3), (5, 1, 8), (9, 4, 6), (7, 4, 9), (10, 1, 7), (11, 6, 5), (1, 12, 8), (5, 8, 13), (11, 9, 6), (11, 7, 9), (14, 10, 7), (15, 1, 10), (11, 5, 16), (12, 13, 8), (1, 17, 12), (13, 18, 5), (11, 14, 7), (15, 10, 14), (19, 1, 15), (16, 5, 20), (11, 16, 21), (12, 17, 13), (1, 22, 17), (23, 5, 18), (13, 24, 18), (11, 25, 14), (25, 15, 14), (25, 19, 15), (26, 1, 19), (20, 5, 27), (28, 16, 20), (29, 21, 16), (11, 21, 30), (17, 24, 13), (1, 31, 22), (17, 22, 24), (32, 23, 18), (33, 5, 23), (24, 31, 18), (34, 25, 11), (35, 19, 25), (26, 19, 35), (26, 36, 1), (27, 5, 33), (20, 27, 37), (29, 16, 28), (20, 37, 28), (38, 21, 29), (38, 30, 21), (39, 11, 30), (1, 40, 31), (22, 31, 24), (41, 32, 18), (23, 32, 42), (33, 23, 43), (31, 44, 18), (34, 11, 45), (34, 35, 25), (34, 26, 35), (26, 46, 36), (36, 47, 1), (27, 33, 48), (27, 48, 37), (49, 29, 28), (50, 28, 37), (51, 38, 29), (52, 30, 38), (52, 39, 30), (45, 11, 39), (1, 53, 40), (40, 44, 31), (54, 41, 18), (32, 41, 55), (23, 42, 43), (32, 55, 42), (33, 43, 48), (44, 56, 18), (34, 45, 57), (34, 46, 26), (46, 47, 36), (47, 58, 1), (59, 37, 48), (49, 28, 60), (61, 29, 49), (50, 37, 59), (60, 28, 50), (51, 52, 38), (62, 51, 29), (51, 39, 52), (51, 45, 39), (1, 63, 53), (53, 56, 40), (40, 56, 44), (64, 54, 18), (41, 54, 65), (41, 65, 55), (66, 43, 42), (67, 42, 55), (68, 48, 43), (18, 56, 69), (70, 57, 45), (34, 57, 71), (34, 72, 46), (72, 47, 46), (72, 58, 47), (58, 73, 1), (59, 48, 68), (49, 60, 74), (61, 49, 75), (62, 29, 61), (50, 59, 76), (60, 50, 77), (62, 45, 51), (1, 78, 63), (63, 79, 53), (79, 56, 53), (69, 64, 18), (80, 54, 64), (65, 54, 80), (81, 55, 65), (67, 66, 42), (66, 82, 43), (83, 67, 55), (68, 43, 82), (69, 56, 79), (70, 84, 57), (70, 45, 62), (57, 84, 71), (34, 71, 85), (34, 86, 72), (72, 87, 58), (87, 73, 58), (73, 88, 1), (59, 68, 89), (75, 49, 74), (74, 60, 77), (90, 61, 75), (62, 61, 91), (77, 50, 76), (76, 59, 89), (92, 78, 1), (78, 79, 63), (69, 93, 64), (80, 64, 94), (95, 65, 80), (96, 81, 65), (81, 83, 55), (97, 66, 67), (98, 82, 66), (99, 67, 83), (100, 68, 82), (69, 79, 78), (84, 70, 101), (70, 62, 91), (84, 102, 71), (71, 102, 85), (34, 85, 103), (34, 103, 86), (86, 87, 72), (86, 73, 87), (73, 104, 88), (88, 105, 1), (89, 68, 100), (106, 75, 74), (107, 74, 77), (108, 90, 75), (109, 61, 90), (91, 61, 109), (110, 77, 76), (111, 76, 89), (105, 92, 1), (92, 112, 78), (113, 93, 69), (94, 64, 93), (114, 80, 94), (115, 95, 80), (95, 96, 65), (116, 81, 96), (117, 83, 81), (97, 98, 66), (99, 97, 67), (98, 100, 82), (117, 99, 83), (69, 78, 112), (70, 118, 101), (84, 101, 119), (70, 91, 118), (102, 84, 119), (102, 103, 85), (86, 103, 120), (86, 104, 73), (104, 105, 88), (89, 100, 121), (108, 75, 106), (106, 74, 107), (107, 77, 110), (122, 90, 108), (122, 109, 90), (123, 91, 109), (110, 76, 111), (111, 89, 121), (105, 124, 92), (124, 112, 92), (125, 113, 69), (126, 93, 113), (94, 93, 126), (114, 94, 127), (115, 80, 114), (115, 128, 95), (95, 116, 96), (116, 117, 81), (97, 129, 98), (99, 130, 97), (100, 98, 131), (117, 132, 99), (69, 112, 124), (101, 118, 133), (119, 101, 134), (118, 91, 123), (102, 119, 135), (102, 136, 103), (136, 120, 103), (86, 120, 137), (86, 124, 104), (104, 124, 105), (121, 100, 131), (138, 108, 106), (139, 106, 107), (140, 107, 110), (141, 122, 108), (142, 109, 122), (123, 109, 142), (110, 111, 143), (111, 121, 144), (145, 125, 69), (127, 113, 125), (126, 113, 127), (127, 94, 126), (127, 145, 114), (114, 146, 115), (115, 147, 128), (128, 148, 95), (95, 148, 116), (116, 149, 117), (131, 98, 129), (130, 129, 97), (132, 130, 99), (149, 132, 117), (69, 124, 86), (134, 101, 133), (133, 118, 123), (150, 119, 134), (135, 119, 150), (102, 135, 151), (136, 102, 151), (136, 152, 120), (120, 153, 137), (86, 137, 146), (121, 131, 154), (141, 108, 138), (138, 106, 139), (139, 107, 140), (140, 110, 143), (155, 122, 141), (155, 142, 122), (156, 123, 142), (143, 111, 144), (144, 121, 154), (86, 145, 69), (127, 125, 145), (114, 145, 146), (137, 115, 146), (147, 157, 128), (153, 147, 115), (128, 158, 148), (159, 116, 148), (159, 149, 116), (131, 129, 160), (161, 129, 130), (162, 130, 132), (163, 132, 149), (134, 133, 164), (133, 123, 156), (150, 134, 165), (135, 150, 166), (151, 135, 166), (136, 151, 167), (136, 167, 152), (152, 153, 120), (153, 115, 137), (86, 146, 145), (154, 131, 160), (168, 141, 138), (169, 138, 139), (170, 139, 140), (171, 140, 143), (172, 155, 141), (173, 142, 155), (173, 156, 142), (143, 144, 174), (144, 154, 175), (176, 157, 147), (157, 158, 128), (153, 176, 147), (177, 148, 158), (159, 148, 177), (178, 149, 159), (160, 129, 161), (161, 130, 162), (162, 132, 163), (163, 149, 178), (165, 134, 164), (164, 133, 156), (150, 165, 179), (150, 179, 166), (151, 166, 180), (151, 180, 167), (152, 167, 181), (152, 181, 153), (154, 160, 182), (172, 141, 168), (168, 138, 169), (169, 139, 170), (170, 140, 171), (171, 143, 174), (183, 155, 172), (183, 173, 155), (156, 173, 184), (174, 144, 175), (175, 154, 182), (176, 185, 157), (157, 186, 158), (153, 181, 176), (177, 158, 187), (188, 159, 177), (178, 159, 188), (160, 161, 189), (161, 162, 190), (162, 163, 191), (192, 163, 178), (164, 193, 165), (156, 184, 164), (165, 194, 179), (179, 195, 166), (166, 195, 180), (167, 180, 196), (167, 196, 181), (182, 160, 189), (172, 168, 197), (168, 169, 198), (169, 170, 199), (200, 170, 171), (201, 171, 174), (183, 172, 202), (183, 203, 173), (173, 203, 184), (204, 174, 175), (205, 175, 182), (181, 185, 176), (185, 186, 157), (186, 187, 158), (206, 177, 187), (188, 177, 206), (207, 178, 188), (189, 161, 190), (190, 162, 191), (191, 163, 192), (192, 178, 207), (165, 193, 194), (164, 184, 193), (194, 208, 179), (179, 208, 195), (180, 195, 209), (180, 209, 196), (181, 196, 185), (210, 182, 189), (202, 172, 197), (197, 168, 198), (198, 169, 199), (199, 170, 200), (200, 171, 201), (201, 174, 204), (211, 183, 202), (203, 183, 211), (203, 212, 184), (204, 175, 205), (205, 182, 210), (185, 213, 186), (214, 187, 186), (206, 187, 214), (215, 188, 206), (207, 188, 215), (216, 189, 190), (217, 190, 191), (192, 218, 191), (207, 219, 192), (193, 220, 194), (184, 212, 193), (194, 221, 208), (208, 222, 195), (195, 222, 209), (196, 209, 213), (196, 213, 185), (210, 189, 216), (202, 197, 198), (198, 199, 200), (198, 200, 201), (198, 201, 204), (211, 202, 198), (203, 211, 223), (212, 203, 223), (198, 204, 205), (198, 205, 210), (224, 186, 213), (214, 186, 224), (225, 206, 214), (215, 206, 225), (226, 207, 215), (217, 216, 190), (218, 217, 191), (219, 218, 192), (227, 219, 207), (220, 221, 194), (212, 220, 193), (221, 228, 208), (208, 228, 222), (222, 229, 209), (209, 229, 213), (198, 210, 216), (223, 211, 198), (212, 223, 230), (224, 213, 229), (231, 214, 224), (225, 214, 231), (225, 226, 215), (226, 227, 207), (198, 216, 217), (198, 217, 218), (198, 218, 219), (198, 219, 227), (220, 232, 221), (220, 212, 230), (221, 233, 228), (228, 234, 222), (222, 234, 229), (230, 223, 198), (235, 224, 229), (231, 224, 235), (231, 236, 225), (236, 226, 225), (198, 227, 226), (221, 232, 233), (220, 230, 232), (228, 233, 237), (228, 237, 234), (235, 229, 234), (230, 198, 232), (235, 238, 231), (231, 238, 236), (198, 226, 236), (232, 198, 233), (233, 198, 237), (234, 237, 239), (234, 239, 235), (235, 239, 238), (198, 236, 238), (237, 198, 239), (239, 198, 238)])
me_m20_100.materials.append(mat_alu1)
me_m20_100.use_remesh_fix_poles = True
me_m20_100.use_remesh_preserve_attributes = False
me_m20_100.use_mirror_x = True
me_m20_100.update()
me_m30 = bpy.data.meshes.new('M30')
me_m30.from_pydata([(0.0, 0.0214, 0.0), (0.0, 0.02067, -0.005539), (0.0, 0.02067, 0.005539), (0.0, 0.01853, -0.0107), (0.0, 0.01853, 0.0107), (0.0, 0.01513, -0.01513), (0.0, 0.01513, 0.01513), (0.0, 0.015, 0.0), (0.0, 0.01449, 0.003882), (0.0, 0.0075, -0.01299), (0.0, 0.01061, -0.01061), (0.0, 0.0107, -0.01853), (0.0, 0.01299, -0.0075), (0.0, 0.01449, -0.003882), (0.0, -0.003882, -0.01449), (0.0, 0.0, -0.015), (0.0, 0.0, -0.0214), (0.0, 0.003882, -0.01449), (0.0, 0.005539, -0.02067), (0.0, -0.005539, -0.02067), (0.0, -0.0107, -0.01853), (0.0, -0.01061, -0.01061), (0.0, -0.0075, -0.01299), (0.0, -0.01061, 0.01061), (0.0, -0.01299, 0.0075), (0.0, -0.0107, 0.01853), (0.0, -0.01449, 0.003882), (0.0, -0.01513, 0.01513), (0.0, -0.015, 0.0), (0.0, -0.01513, -0.01513), (0.0, -0.01449, -0.003882), (0.0, -0.01299, -0.0075), (0.0, 0.01299, 0.0075), (0.0, 0.01061, 0.01061), (0.0, 0.0107, 0.01853), (0.0, 0.0, 0.015), (0.0, 0.0, 0.0214), (0.0, 0.003882, 0.01449), (0.0, 0.005539, 0.02067), (0.0, 0.0075, 0.01299), (0.0, -0.003882, 0.01449), (0.0, -0.0075, 0.01299), (0.0, -0.005539, 0.02067), (0.0, -0.0214, 0.0), (0.0, -0.02067, 0.005539), (0.0, -0.02067, -0.005539), (0.0, -0.01853, 0.0107), (0.0, -0.01853, -0.0107), (0.0256, 0.0214, 0.0), (0.0256, 0.02067, 0.005539), (0.0256, 0.02067, -0.005539), (0.0256, 0.01853, 0.0107), (0.0256, 0.01853, -0.0107), (0.0256, 0.01513, 0.01513), (0.0256, 0.01513, -0.01513), (0.0256, 0.015, 0.0), (0.0256, 0.01449, -0.003882), (0.0256, 0.0075, 0.01299), (0.0256, 0.01061, 0.01061), (0.0256, 0.0107, 0.01853), (0.0256, 0.01299, 0.0075), (0.0256, 0.01449, 0.003882), (0.0256, -0.003882, 0.01449), (0.0256, 0.0, 0.015), (0.0256, 0.0, 0.0214), (0.0256, 0.003882, 0.01449), (0.0256, 0.005539, 0.02067), (0.0256, -0.005539, 0.02067), (0.0256, -0.0107, 0.01853), (0.0256, -0.01061, 0.01061), (0.0256, -0.0075, 0.01299), (0.0256, -0.01061, -0.01061), (0.0256, -0.01299, -0.0075), (0.0256, -0.0107, -0.01853), (0.0256, -0.01449, -0.003882), (0.0256, -0.01513, -0.01513), (0.0256, -0.015, 0.0), (0.0256, -0.01513, 0.01513), (0.0256, -0.01449, 0.003882), (0.0256, -0.01299, 0.0075), (0.0256, 0.01299, -0.0075), (0.0256, 0.01061, -0.01061), (0.0256, 0.0107, -0.01853), (0.0256, 0.0075, -0.01299), (0.0256, 0.003882, -0.01449), (0.0256, 0.005539, -0.02067), (0.0256, -0.0075, -0.01299), (0.0256, -0.005539, -0.02067), (0.0256, -0.003882, -0.01449), (0.0256, 0.0, -0.0214), (0.0256, 0.0, -0.015), (0.0256, -0.0214, 0.0), (0.0256, -0.02067, -0.005539), (0.0256, -0.02067, 0.005539), (0.0256, -0.01853, -0.0107), (0.0256, -0.01853, 0.0107), (0.0006461, -0.023, -0.006163), (0.001382, -0.02656, 0.0), (0.0004287, -0.01992, -0.0115), (0.0006461, -0.01684, -0.01684), (0.001382, -0.01328, -0.023), (0.0006461, -0.006163, -0.023), (0.0004287, 0.0, -0.023), (0.02422, -0.02656, 0.0), (0.02495, -0.023, -0.006163), (0.02517, -0.01992, -0.0115), (0.02495, -0.01684, -0.01684), (0.02422, -0.01328, -0.023), (0.02495, -0.006163, -0.023), (0.02517, 0.0, -0.023), (0.02371, 0.0, -0.01311), (0.001895, 0.0, -0.01311), (0.001895, -0.003392, -0.01266), (0.02371, -0.003392, -0.01266), (0.001895, -0.006553, -0.01135), (0.02371, -0.006553, -0.01135), (0.001895, -0.009267, -0.009267), (0.02371, -0.009267, -0.009267), (0.001895, -0.01135, -0.006553), (0.02371, -0.01135, -0.006553), (0.001895, -0.01266, -0.003392), (0.02371, -0.01266, -0.003392), (0.001895, -0.01311, 0.0), (0.02371, -0.01311, 0.0), (0.0006461, 0.006163, -0.023), (0.001382, 0.01328, -0.023), (0.0006461, 0.01684, -0.01684), (0.0004287, 0.01992, -0.0115), (0.0006461, 0.023, -0.006163), (0.001382, 0.02656, 0.0), (0.02495, 0.006163, -0.023), (0.02422, 0.01328, -0.023), (0.02495, 0.01684, -0.01684), (0.02517, 0.01992, -0.0115), (0.02495, 0.023, -0.006163), (0.02422, 0.02656, 0.0), (0.02371, 0.01311, 0.0), (0.001895, 0.01311, 0.0), (0.001895, 0.01266, -0.003392), (0.02371, 0.01266, -0.003392), (0.001895, 0.01135, -0.006553), (0.02371, 0.01135, -0.006553), (0.001895, 0.009267, -0.009267), (0.02371, 0.009267, -0.009267), (0.001895, 0.006553, -0.01135), (0.02371, 0.006553, -0.01135), (0.001895, 0.003392, -0.01266), (0.02371, 0.003392, -0.01266), (0.0006461, 0.023, 0.006163), (0.0004287, 0.01992, 0.0115), (0.0006461, 0.01684, 0.01684), (0.001382, 0.01328, 0.023), (0.0006461, 0.006163, 0.023), (0.0004287, 0.0, 0.023), (0.02495, 0.023, 0.006163), (0.02517, 0.01992, 0.0115), (0.02495, 0.01684, 0.01684), (0.02422, 0.01328, 0.023), (0.02495, 0.006163, 0.023), (0.02517, 0.0, 0.023), (0.02371, 0.0, 0.01311), (0.001895, 0.0, 0.01311), (0.001895, 0.003392, 0.01266), (0.02371, 0.003392, 0.01266), (0.001895, 0.006553, 0.01135), (0.02371, 0.006553, 0.01135), (0.001895, 0.009267, 0.009267), (0.02371, 0.009267, 0.009267), (0.001895, 0.01135, 0.006553), (0.02371, 0.01135, 0.006553), (0.001895, 0.01266, 0.003392), (0.02371, 0.01266, 0.003392), (0.0006461, -0.006163, 0.023), (0.001382, -0.01328, 0.023), (0.0006461, -0.01684, 0.01684), (0.0004287, -0.01992, 0.0115), (0.0006461, -0.023, 0.006163), (0.02495, -0.006163, 0.023), (0.02422, -0.01328, 0.023), (0.02495, -0.01684, 0.01684), (0.02517, -0.01992, 0.0115), (0.02495, -0.023, 0.006163), (0.001895, -0.01266, 0.003392), (0.02371, -0.01266, 0.003392), (0.001895, -0.01135, 0.006553), (0.02371, -0.01135, 0.006553), (0.001895, -0.009267, 0.009267), (0.02371, -0.009267, 0.009267), (0.001895, -0.006553, 0.01135), (0.02371, -0.006553, 0.01135), (0.001895, -0.003392, 0.01266), (0.02371, -0.003392, 0.01266)], [], [(0, 1, 2), (2, 1, 3), (2, 3, 4), (4, 3, 5), (4, 5, 6), (6, 5, 7), (6, 7, 8), (9, 10, 11), (11, 10, 12), (11, 12, 5), (5, 12, 13), (5, 13, 7), (14, 15, 16), (16, 15, 17), (16, 17, 18), (18, 17, 9), (18, 9, 11), (19, 20, 21), (19, 21, 22), (19, 22, 14), (19, 14, 16), (23, 24, 25), (25, 24, 26), (25, 26, 27), (27, 26, 28), (27, 28, 29), (29, 28, 30), (29, 30, 20), (20, 30, 31), (20, 31, 21), (32, 33, 34), (32, 34, 6), (32, 6, 8), (35, 36, 37), (37, 36, 38), (37, 38, 39), (39, 38, 34), (39, 34, 33), (40, 41, 42), (40, 42, 36), (40, 36, 35), (23, 25, 42), (23, 42, 41), (43, 44, 45), (45, 44, 46), (45, 46, 47), (47, 46, 27), (47, 27, 29), (48, 49, 50), (50, 49, 51), (50, 51, 52), (52, 51, 53), (52, 53, 54), (54, 53, 55), (54, 55, 56), (57, 58, 59), (59, 58, 60), (59, 60, 53), (53, 60, 61), (53, 61, 55), (62, 63, 64), (64, 63, 65), (64, 65, 66), (66, 65, 57), (66, 57, 59), (67, 68, 69), (67, 69, 70), (67, 70, 62), (67, 62, 64), (71, 72, 73), (73, 72, 74), (73, 74, 75), (75, 74, 76), (75, 76, 77), (77, 76, 78), (77, 78, 68), (68, 78, 79), (68, 79, 69), (80, 81, 82), (80, 82, 54), (80, 54, 56), (83, 84, 85), (83, 85, 82), (83, 82, 81), (86, 87, 88), (88, 87, 89), (88, 89, 90), (90, 89, 85), (90, 85, 84), (71, 73, 87), (71, 87, 86), (91, 92, 93), (93, 92, 94), (93, 94, 95), (95, 94, 75), (95, 75, 77), (45, 96, 97), (45, 97, 43), (47, 98, 96), (47, 96, 45), (47, 29, 99), (47, 99, 98), (29, 20, 100), (29, 100, 99), (101, 100, 20), (101, 20, 19), (19, 16, 102), (19, 102, 101), (92, 91, 103), (92, 103, 104), (94, 92, 104), (94, 104, 105), (106, 75, 94), (106, 94, 105), (107, 73, 75), (107, 75, 106), (108, 87, 73), (108, 73, 107), (109, 89, 87), (109, 87, 108), (110, 111, 112), (110, 112, 113), (111, 15, 14), (111, 14, 112), (90, 110, 113), (90, 113, 88), (113, 112, 114), (113, 114, 115), (88, 113, 115), (88, 115, 86), (112, 14, 22), (112, 22, 114), (115, 114, 116), (115, 116, 117), (114, 22, 21), (114, 21, 116), (86, 115, 117), (86, 117, 71), (96, 98, 99), (96, 99, 100), (96, 100, 107), (96, 107, 106), (96, 106, 105), (96, 105, 104), (96, 104, 103), (96, 103, 97), (117, 116, 118), (117, 118, 119), (116, 21, 31), (116, 31, 118), (71, 117, 119), (71, 119, 72), (119, 118, 120), (119, 120, 121), (72, 119, 121), (72, 121, 74), (118, 31, 30), (118, 30, 120), (121, 120, 122), (121, 122, 123), (120, 30, 28), (120, 28, 122), (74, 121, 123), (74, 123, 76), (124, 102, 16), (124, 16, 18), (18, 11, 125), (18, 125, 124), (11, 5, 126), (11, 126, 125), (5, 3, 127), (5, 127, 126), (3, 1, 128), (3, 128, 127), (1, 0, 129), (1, 129, 128), (130, 85, 89), (130, 89, 109), (131, 82, 85), (131, 85, 130), (132, 54, 82), (132, 82, 131), (133, 52, 54), (133, 54, 132), (134, 50, 52), (134, 52, 133), (135, 48, 50), (135, 50, 134), (136, 137, 138), (136, 138, 139), (137, 7, 13), (137, 13, 138), (55, 136, 139), (55, 139, 56), (126, 127, 128), (126, 128, 129), (126, 129, 135), (126, 135, 134), (126, 134, 133), (126, 133, 132), (126, 132, 131), (126, 131, 125), (140, 141, 139), (140, 139, 138), (138, 13, 12), (138, 12, 140), (56, 139, 141), (56, 141, 80), (141, 140, 142), (141, 142, 143), (80, 141, 143), (80, 143, 81), (140, 12, 10), (140, 10, 142), (143, 142, 144), (143, 144, 145), (142, 10, 9), (142, 9, 144), (81, 143, 145), (81, 145, 83), (145, 144, 146), (145, 146, 147), (144, 9, 17), (144, 17, 146), (83, 145, 147), (83, 147, 84), (124, 125, 131), (124, 131, 130), (124, 130, 109), (124, 109, 108), (124, 108, 107), (124, 107, 100), (124, 100, 101), (124, 101, 102), (147, 146, 111), (147, 111, 110), (146, 17, 15), (146, 15, 111), (84, 147, 110), (84, 110, 90), (0, 2, 148), (0, 148, 129), (149, 148, 2), (149, 2, 4), (4, 6, 150), (4, 150, 149), (6, 34, 151), (6, 151, 150), (152, 151, 34), (152, 34, 38), (38, 36, 153), (38, 153, 152), (154, 49, 48), (154, 48, 135), (155, 51, 49), (155, 49, 154), (156, 53, 51), (156, 51, 155), (157, 59, 53), (157, 53, 156), (158, 66, 59), (158, 59, 157), (159, 64, 66), (159, 66, 158), (160, 161, 162), (160, 162, 163), (161, 35, 37), (161, 37, 162), (63, 160, 163), (63, 163, 65), (163, 162, 164), (163, 164, 165), (162, 37, 39), (162, 39, 164), (65, 163, 165), (65, 165, 57), (165, 164, 166), (165, 166, 167), (57, 165, 167), (57, 167, 58), (164, 39, 33), (164, 33, 166), (148, 149, 150), (148, 150, 151), (148, 151, 157), (148, 157, 156), (148, 156, 155), (148, 155, 154), (148, 154, 135), (148, 135, 129), (167, 166, 168), (167, 168, 169), (58, 167, 169), (58, 169, 60), (168, 166, 33), (168, 33, 32), (169, 168, 170), (169, 170, 171), (32, 8, 170), (32, 170, 168), (60, 169, 171), (60, 171, 61), (171, 170, 137), (171, 137, 136), (61, 171, 136), (61, 136, 55), (8, 7, 137), (8, 137, 170), (42, 172, 153), (42, 153, 36), (25, 173, 172), (25, 172, 42), (25, 27, 174), (25, 174, 173), (27, 46, 175), (27, 175, 174), (44, 176, 175), (44, 175, 46), (44, 43, 97), (44, 97, 176), (177, 67, 64), (177, 64, 159), (178, 68, 67), (178, 67, 177), (179, 77, 68), (179, 68, 178), (180, 95, 77), (180, 77, 179), (181, 93, 95), (181, 95, 180), (103, 91, 93), (103, 93, 181), (123, 122, 182), (123, 182, 183), (122, 28, 26), (122, 26, 182), (76, 123, 183), (76, 183, 78), (174, 175, 176), (174, 176, 97), (174, 97, 103), (174, 103, 181), (174, 181, 180), (174, 180, 179), (174, 179, 178), (174, 178, 173), (183, 182, 184), (183, 184, 185), (78, 183, 185), (78, 185, 79), (182, 26, 24), (182, 24, 184), (185, 184, 186), (185, 186, 187), (79, 185, 187), (79, 187, 69), (184, 24, 23), (184, 23, 186), (187, 186, 188), (187, 188, 189), (186, 23, 41), (186, 41, 188), (69, 187, 189), (69, 189, 70), (189, 188, 190), (189, 190, 191), (70, 189, 191), (70, 191, 62), (188, 41, 40), (188, 40, 190), (172, 173, 178), (172, 178, 177), (172, 177, 159), (172, 159, 158), (172, 158, 157), (172, 157, 151), (172, 151, 152), (172, 152, 153), (191, 190, 161), (191, 161, 160), (62, 191, 160), (62, 160, 63), (190, 40, 35), (190, 35, 161)])
me_m30.materials.append(mat_alu1)
me_m30.use_remesh_fix_poles = True
me_m30.use_remesh_preserve_attributes = False
me_m30.use_mirror_x = True
me_m30.update()
me_r20 = bpy.data.meshes.new('R20')
me_r20.from_pydata([(-0.00716, -0.00716, 0.0), (-0.005063, -0.008769, 0.0), (-0.003882, -0.01449, 0.0), (-0.002621, -0.00978, 0.0), (-0.00175, -0.01477, 0.0), (-0.00175, -0.009895, 0.0), (-0.0075, -0.01299, 0.0), (-0.01061, -0.01061, 0.0), (-0.00978, -0.002621, 0.0), (-0.008769, -0.005063, 0.0), (-0.015, 0.0, 0.0), (-0.01449, 0.003882, 0.0), (-0.01449, -0.003882, 0.0), (-0.01299, 0.0075, 0.0), (-0.01299, -0.0075, 0.0), (-0.01061, 0.01061, 0.0), (-0.01013, 0.0, 0.0), (0.008769, 0.005063, 0.0), (0.00716, 0.00716, 0.0), (0.0075, 0.01299, 0.0), (0.005063, 0.008769, 0.0), (0.003882, 0.01449, 0.0), (0.002621, 0.00978, 0.0), (0.0017, 0.0105, 0.0), (0.0, 0.01013, 0.0), (-0.0017, 0.0105, 0.0), (-0.002621, 0.00978, 0.0), (-0.0017, 0.01478, 0.0), (-0.003882, 0.01449, 0.0), (-0.005063, 0.008769, 0.0), (-0.00716, 0.00716, 0.0), (-0.0075, 0.01299, 0.0), (-0.008769, 0.005063, 0.0), (-0.00978, 0.002621, 0.0), (0.015, 0.0, 0.0), (0.01449, -0.003882, 0.0), (0.01449, 0.003882, 0.0), (0.01299, -0.0075, 0.0), (0.01299, 0.0075, 0.0), (0.01061, -0.01061, 0.0), (0.01061, 0.01061, 0.0), (0.01013, 0.0, 0.0), (0.00978, 0.002621, 0.0), (0.005063, -0.008769, 0.0), (0.00716, -0.00716, 0.0), (0.0075, -0.01299, 0.0), (0.008769, -0.005063, 0.0), (0.00978, -0.002621, 0.0), (0.003882, -0.01449, 0.0), (0.00175, -0.01477, 0.0), (0.002621, -0.00978, 0.0), (0.0017, 0.01478, 0.0), (0.00175, -0.009895, 0.0), (0.003882, 0.01449, 0.045), (0.0017, 0.01478, 0.045), (0.002621, 0.00978, 0.045), (0.0017, 0.0105, 0.045), (0.0, 0.01013, 0.045), (-0.0017, 0.0105, 0.045), (-0.002621, 0.00978, 0.045), (-0.0017, 0.01478, 0.045), (-0.003882, 0.01449, 0.045), (-0.00978, 0.002621, 0.045), (-0.008769, 0.005063, 0.045), (-0.0075, 0.01299, 0.045), (-0.00716, 0.00716, 0.045), (-0.005063, 0.008769, 0.045), (-0.00716, -0.00716, 0.045), (-0.008769, -0.005063, 0.045), (-0.0075, -0.01299, 0.045), (-0.00978, -0.002621, 0.045), (-0.01061, -0.01061, 0.045), (-0.01013, 0.0, 0.045), (-0.01061, 0.01061, 0.045), (0.015, 0.0, 0.045), (0.01449, 0.003882, 0.045), (0.01449, -0.003882, 0.045), (0.01299, 0.0075, 0.045), (0.01299, -0.0075, 0.045), (0.01061, 0.01061, 0.045), (0.01061, -0.01061, 0.045), (0.01013, 0.0, 0.045), (0.00978, -0.002621, 0.045), (0.005063, 0.008769, 0.045), (0.00716, 0.00716, 0.045), (0.0075, 0.01299, 0.045), (0.008769, 0.005063, 0.045), (0.00978, 0.002621, 0.045), (0.008769, -0.005063, 0.045), (0.00716, -0.00716, 0.045), (0.0075, -0.01299, 0.045), (0.005063, -0.008769, 0.045), (0.002621, -0.00978, 0.045), (0.003882, -0.01449, 0.045), (0.00175, -0.009895, 0.045), (0.00175, -0.01477, 0.045), (-0.002621, -0.00978, 0.045), (-0.005063, -0.008769, 0.045), (-0.003882, -0.01449, 0.045), (-0.00175, -0.01477, 0.045), (-0.00175, -0.009895, 0.045), (-0.015, 0.0, 0.045), (-0.01449, -0.003882, 0.045), (-0.01449, 0.003882, 0.045), (-0.01299, -0.0075, 0.045), (-0.01299, 0.0075, 0.045), (0.0, 0.015, 0.0189), (0.0, 0.015, 0.0261), (0.0017, 0.01478, 0.0189), (0.0017, 0.01478, 0.0261), (-0.0017, 0.01478, 0.0261), (-0.0017, 0.01478, 0.0189), (0.0017, 0.0165, 0.0189), (-0.0017, 0.0165, 0.0189), (-0.0017, 0.0165, -1e-05), (-0.0017, 0.0105, -1e-05), (0.0017, 0.0165, 0.0261), (-0.0017, 0.0165, 0.0261), (-0.0017, 0.0165, 0.04501), (-0.0017, 0.0105, 0.04501), (0.0017, 0.0165, -1e-05), (0.0017, 0.0105, -1e-05), (0.0017, 0.0165, 0.04501), (0.0017, 0.0105, 0.04501)], [], [(0, 1, 2), (2, 1, 3), (2, 3, 4), (4, 3, 5), (6, 7, 8), (6, 8, 9), (6, 9, 0), (6, 0, 2), (10, 11, 12), (12, 11, 13), (12, 13, 14), (14, 13, 15), (14, 15, 7), (7, 15, 16), (7, 16, 8), (17, 18, 19), (19, 18, 20), (19, 20, 21), (21, 20, 22), (21, 22, 23), (23, 22, 24), (23, 24, 25), (25, 24, 26), (25, 26, 27), (27, 26, 28), (26, 29, 28), (28, 29, 30), (28, 30, 31), (31, 30, 32), (31, 32, 33), (33, 16, 15), (33, 15, 31), (34, 35, 36), (36, 35, 37), (36, 37, 38), (38, 37, 39), (38, 39, 40), (40, 39, 41), (40, 41, 42), (43, 44, 45), (45, 44, 46), (45, 46, 39), (39, 46, 47), (39, 47, 41), (48, 49, 50), (48, 50, 43), (48, 43, 45), (17, 19, 40), (17, 40, 42), (21, 23, 51), (50, 49, 52), (53, 54, 55), (55, 54, 56), (55, 56, 57), (57, 56, 58), (57, 58, 59), (59, 58, 60), (59, 60, 61), (62, 63, 64), (64, 63, 65), (64, 65, 61), (61, 65, 66), (61, 66, 59), (67, 68, 69), (69, 68, 70), (69, 70, 71), (71, 70, 72), (71, 72, 73), (73, 72, 62), (73, 62, 64), (74, 75, 76), (76, 75, 77), (76, 77, 78), (78, 77, 79), (78, 79, 80), (80, 79, 81), (80, 81, 82), (83, 84, 85), (85, 84, 86), (85, 86, 79), (79, 86, 87), (79, 87, 81), (53, 55, 83), (53, 83, 85), (88, 89, 90), (88, 90, 80), (88, 80, 82), (91, 92, 93), (91, 93, 90), (91, 90, 89), (94, 95, 93), (94, 93, 92), (96, 97, 98), (96, 98, 99), (96, 99, 100), (67, 69, 98), (67, 98, 97), (101, 102, 103), (103, 102, 104), (103, 104, 105), (105, 104, 71), (105, 71, 73), (15, 13, 105), (15, 105, 73), (39, 37, 78), (39, 78, 80), (11, 10, 101), (11, 101, 103), (35, 34, 74), (35, 74, 76), (103, 105, 13), (103, 13, 11), (76, 78, 37), (76, 37, 35), (31, 15, 73), (31, 73, 64), (45, 39, 80), (45, 80, 90), (61, 28, 31), (61, 31, 64), (48, 45, 90), (48, 90, 93), (99, 98, 2), (99, 2, 4), (106, 107, 108), (108, 107, 109), (108, 109, 53), (53, 109, 54), (21, 51, 108), (21, 108, 53), (14, 7, 71), (14, 71, 104), (79, 77, 38), (79, 38, 40), (12, 14, 104), (12, 104, 102), (36, 38, 77), (36, 77, 75), (107, 106, 110), (110, 106, 111), (110, 111, 61), (61, 111, 27), (61, 27, 28), (110, 61, 60), (49, 48, 93), (49, 93, 95), (10, 12, 102), (10, 102, 101), (34, 36, 75), (34, 75, 74), (21, 53, 85), (21, 85, 19), (98, 69, 6), (98, 6, 2), (40, 19, 85), (40, 85, 79), (7, 6, 69), (7, 69, 71), (95, 94, 52), (95, 52, 49), (87, 86, 17), (87, 17, 42), (91, 89, 44), (91, 44, 43), (86, 84, 18), (86, 18, 17), (89, 88, 46), (89, 46, 44), (88, 82, 47), (88, 47, 46), (92, 91, 43), (92, 43, 50), (83, 55, 22), (83, 22, 20), (84, 83, 20), (84, 20, 18), (82, 81, 41), (82, 41, 47), (50, 52, 94), (50, 94, 92), (55, 57, 24), (55, 24, 22), (81, 87, 42), (81, 42, 41), (100, 99, 4), (100, 4, 5), (70, 68, 9), (70, 9, 8), (66, 65, 30), (66, 30, 29), (68, 67, 0), (68, 0, 9), (65, 63, 32), (65, 32, 30), (63, 62, 33), (63, 33, 32), (59, 66, 29), (59, 29, 26), (97, 96, 3), (97, 3, 1), (67, 97, 1), (67, 1, 0), (16, 33, 62), (16, 62, 72), (57, 59, 26), (57, 26, 24), (5, 3, 96), (5, 96, 100), (72, 70, 8), (72, 8, 16), (112, 113, 111), (112, 111, 106), (112, 106, 108), (27, 111, 113), (27, 113, 114), (27, 114, 115), (27, 115, 25), (116, 109, 107), (116, 107, 110), (116, 110, 117), (118, 117, 110), (118, 110, 60), (118, 60, 58), (118, 58, 119), (120, 112, 108), (120, 108, 51), (120, 51, 23), (120, 23, 121), (113, 112, 120), (113, 120, 114), (54, 109, 116), (54, 116, 122), (54, 122, 123), (54, 123, 56), (116, 117, 118), (116, 118, 122), (122, 118, 119), (122, 119, 123), (56, 123, 119), (56, 119, 58), (114, 120, 121), (114, 121, 115), (115, 121, 23), (115, 23, 25)])
me_r20.polygons.foreach_set('use_smooth', [True] * 244)
me_r20.materials.append(mat_alu1)
me_r20.use_remesh_fix_poles = True
me_r20.use_remesh_preserve_attributes = False
me_r20.use_mirror_x = True
me_r20.update()
me_s40_40 = bpy.data.meshes.new('S40_40')
me_s40_40.from_pydata([(-0.006, -0.02, 0.0), (-0.017, -0.02, 0.0), (-0.01538, -0.01638, 0.0), (-0.014, -0.01675, 0.0), (-0.01263, -0.01638, 0.0), (-0.01162, -0.01538, 0.0), (-0.01125, -0.014, 0.0), (-0.011, -0.00875, 0.0), (-0.00875, -0.013, 0.0), (-0.006, -0.0185, 0.0), (-0.00875, -0.011, 0.0), (-0.0085, -0.00625, 0.0), (-0.00625, -0.0085, 0.0), (-0.0065, -0.0055, 0.0), (-0.006366, -0.006, 0.0), (-0.0185, -0.0051, 0.0), (-0.013, -0.0051, 0.0), (-0.0185, -0.006, 0.0), (-0.01638, -0.01263, 0.0), (-0.0185, -0.0196, 0.0), (-0.01675, -0.014, 0.0), (-0.01638, -0.01538, 0.0), (-0.0051, -0.013, 0.0), (-0.0051, -0.0185, 0.0), (0.006, 0.0185, 0.0), (0.006, 0.02, 0.0), (0.017, 0.02, 0.0), (0.01263, 0.01638, 0.0), (0.00875, 0.013, 0.0), (0.0051, 0.013, 0.0), (0.0051, 0.0185, 0.0), (0.014, -0.01125, 0.0), (0.01263, -0.01162, 0.0), (0.013, -0.00875, 0.0), (0.01162, -0.01263, 0.0), (0.011, -0.00875, 0.0), (0.01125, -0.014, 0.0), (0.00875, -0.013, 0.0), (0.01162, -0.01538, 0.0), (0.01263, -0.01638, 0.0), (0.017, -0.02, 0.0), (0.006, -0.02, 0.0), (0.014, -0.01675, 0.0), (0.01538, -0.01638, 0.0), (0.01638, -0.01538, 0.0), (0.01675, -0.014, 0.0), (0.0185, -0.0051, 0.0), (0.0185, -0.006, 0.0), (0.0185, -0.0196, 0.0), (0.006, -0.0185, 0.0), (0.0051, -0.0185, 0.0), (0.0051, -0.013, 0.0), (0.02, -0.006, 0.0), (0.02, -0.017, 0.0), (0.0196, -0.0185, 0.0), (0.01638, -0.01263, 0.0), (0.01538, -0.01162, 0.0), (0.013, -0.0051, 0.0), (0.01125, 0.014, 0.0), (0.011, 0.00875, 0.0), (0.00875, 0.011, 0.0), (0.0085, 0.00625, 0.0), (0.0065, -0.0055, 0.0), (0.0085, -0.00625, 0.0), (0.00875, -0.011, 0.0), (0.0055, -0.0065, 0.0), (0.006, -0.006366, 0.0), (0.00625, -0.0085, 0.0), (0.006366, -0.006, 0.0), (-0.006, -0.006366, 0.0), (-0.0055, -0.0065, 0.0), (-0.006, 0.02, 0.0), (-0.00875, 0.013, 0.0), (-0.011, 0.00875, 0.0), (-0.00875, 0.011, 0.0), (-0.0085, 0.00625, 0.0), (-0.00625, 0.0085, 0.0), (-0.0065, 0.0055, 0.0), (0.0065, 0.0055, 0.0), (0.006366, 0.006, 0.0), (0.00625, 0.0085, 0.0), (0.006, 0.006366, 0.0), (0.0055, 0.0065, 0.0), (-0.0055, 0.0065, 0.0), (-0.006, 0.006366, 0.0), (-0.006366, 0.006, 0.0), (-0.006, 0.0185, 0.0), (-0.0051, 0.0185, 0.0), (-0.0051, 0.013, 0.0), (-0.01125, 0.014, 0.0), (-0.01162, 0.01538, 0.0), (-0.01263, 0.01638, 0.0), (-0.014, 0.01675, 0.0), (-0.01538, 0.01638, 0.0), (-0.017, 0.02, 0.0), (-0.01638, 0.01538, 0.0), (-0.01675, 0.014, 0.0), (-0.0185, 0.0051, 0.0), (-0.01638, 0.01263, 0.0), (-0.013, 0.0051, 0.0), (-0.01538, 0.01162, 0.0), (-0.014, 0.01125, 0.0), (-0.0196, -0.0185, 0.0), (-0.02, -0.017, 0.0), (-0.02, -0.006, 0.0), (-0.013, 0.00875, 0.0), (-0.01263, 0.01162, 0.0), (-0.01162, 0.01263, 0.0), (-0.0185, 0.006, 0.0), (-0.02, 0.006, 0.0), (-0.0196, 0.0185, 0.0), (-0.0185, 0.0196, 0.0), (-0.01162, -0.01263, 0.0), (-0.01263, -0.01162, 0.0), (-0.013, -0.00875, 0.0), (-0.014, -0.01125, 0.0), (-0.01538, -0.01162, 0.0), (0.0185, 0.0196, 0.0), (0.0185, 0.006, 0.0), (0.0185, 0.0051, 0.0), (0.01675, 0.014, 0.0), (0.01638, 0.01538, 0.0), (0.01538, 0.01638, 0.0), (0.014, 0.01675, 0.0), (0.013, 0.0051, 0.0), (0.014, 0.01125, 0.0), (0.01538, 0.01162, 0.0), (0.01638, 0.01263, 0.0), (0.013, 0.00875, 0.0), (0.01162, 0.01263, 0.0), (0.01263, 0.01162, 0.0), (0.0196, 0.0185, 0.0), (0.02, 0.017, 0.0), (0.02, 0.006, 0.0), (0.01162, 0.01538, 0.0), (-0.02, 0.017, 0.0), (0.006, -0.0185, 0.1), (0.006, -0.02, 0.1), (0.017, -0.02, 0.1), (0.01263, -0.01638, 0.1), (0.00875, -0.013, 0.1), (0.0051, -0.013, 0.1), (0.0051, -0.0185, 0.1), (0.014, 0.01125, 0.1), (0.01263, 0.01162, 0.1), (0.013, 0.00875, 0.1), (0.01162, 0.01263, 0.1), (0.011, 0.00875, 0.1), (0.01125, 0.014, 0.1), (0.00875, 0.013, 0.1), (0.01162, 0.01538, 0.1), (0.01263, 0.01638, 0.1), (0.017, 0.02, 0.1), (0.006, 0.02, 0.1), (0.014, 0.01675, 0.1), (0.01538, 0.01638, 0.1), (0.01638, 0.01538, 0.1), (0.01675, 0.014, 0.1), (0.0185, 0.0051, 0.1), (0.0185, 0.006, 0.1), (0.0185, 0.0196, 0.1), (0.006, 0.0185, 0.1), (0.0051, 0.0185, 0.1), (0.0051, 0.013, 0.1), (0.02, 0.006, 0.1), (0.02, 0.017, 0.1), (0.0196, 0.0185, 0.1), (0.01638, 0.01263, 0.1), (0.01538, 0.01162, 0.1), (0.013, 0.0051, 0.1), (0.01125, -0.014, 0.1), (0.011, -0.00875, 0.1), (0.00875, -0.011, 0.1), (0.0085, -0.00625, 0.1), (0.0065, 0.0055, 0.1), (0.0085, 0.00625, 0.1), (0.00875, 0.011, 0.1), (0.0055, 0.0065, 0.1), (0.006, 0.006366, 0.1), (0.00625, 0.0085, 0.1), (0.006366, 0.006, 0.1), (-0.006366, 0.006, 0.1), (-0.006, 0.006366, 0.1), (-0.00625, 0.0085, 0.1), (-0.0055, 0.0065, 0.1), (-0.006, 0.0185, 0.1), (-0.006, 0.02, 0.1), (-0.00875, 0.013, 0.1), (-0.011, 0.00875, 0.1), (-0.00875, 0.011, 0.1), (-0.0085, 0.00625, 0.1), (-0.0065, 0.0055, 0.1), (-0.006, -0.02, 0.1), (-0.00875, -0.013, 0.1), (-0.011, -0.00875, 0.1), (-0.00875, -0.011, 0.1), (-0.0085, -0.00625, 0.1), (-0.00625, -0.0085, 0.1), (-0.0065, -0.0055, 0.1), (0.0065, -0.0055, 0.1), (0.006366, -0.006, 0.1), (0.00625, -0.0085, 0.1), (0.006, -0.006366, 0.1), (0.0055, -0.0065, 0.1), (-0.0055, -0.0065, 0.1), (-0.006, -0.006366, 0.1), (-0.006366, -0.006, 0.1), (-0.0185, 0.006, 0.1), (-0.0185, 0.0051, 0.1), (-0.013, 0.0051, 0.1), (-0.01638, 0.01263, 0.1), (-0.0185, 0.0196, 0.1), (-0.0196, 0.0185, 0.1), (-0.02, 0.017, 0.1), (-0.02, 0.006, 0.1), (0.0185, -0.0196, 0.1), (0.0185, -0.006, 0.1), (0.0185, -0.0051, 0.1), (0.01675, -0.014, 0.1), (0.01638, -0.01538, 0.1), (0.01538, -0.01638, 0.1), (0.014, -0.01675, 0.1), (0.013, -0.0051, 0.1), (0.014, -0.01125, 0.1), (0.01538, -0.01162, 0.1), (0.01638, -0.01263, 0.1), (0.013, -0.00875, 0.1), (0.01162, -0.01263, 0.1), (0.01263, -0.01162, 0.1), (0.0196, -0.0185, 0.1), (0.02, -0.017, 0.1), (0.02, -0.006, 0.1), (0.01162, -0.01538, 0.1), (-0.01638, -0.01263, 0.1), (-0.01538, -0.01162, 0.1), (-0.013, -0.0051, 0.1), (-0.014, -0.01125, 0.1), (-0.013, -0.00875, 0.1), (-0.01263, -0.01162, 0.1), (-0.01162, -0.01263, 0.1), (-0.01125, -0.014, 0.1), (-0.01538, -0.01638, 0.1), (-0.01638, -0.01538, 0.1), (-0.017, -0.02, 0.1), (-0.01675, -0.014, 0.1), (-0.0185, -0.0051, 0.1), (-0.0185, -0.006, 0.1), (-0.02, -0.006, 0.1), (-0.0196, -0.0185, 0.1), (-0.0185, -0.0196, 0.1), (-0.006, -0.0185, 0.1), (-0.0051, -0.0185, 0.1), (-0.0051, -0.013, 0.1), (-0.01162, -0.01538, 0.1), (-0.01263, -0.01638, 0.1), (-0.014, -0.01675, 0.1), (-0.017, 0.02, 0.1), (-0.01538, 0.01638, 0.1), (-0.014, 0.01675, 0.1), (-0.01263, 0.01638, 0.1), (-0.01162, 0.01538, 0.1), (-0.01125, 0.014, 0.1), (-0.01675, 0.014, 0.1), (-0.01638, 0.01538, 0.1), (-0.0051, 0.013, 0.1), (-0.0051, 0.0185, 0.1), (-0.01162, 0.01263, 0.1), (-0.01263, 0.01162, 0.1), (-0.013, 0.00875, 0.1), (-0.014, 0.01125, 0.1), (-0.01538, 0.01162, 0.1), (-0.02, -0.017, 0.1)], [], [(0, 1, 2), (0, 2, 3), (0, 3, 4), (0, 4, 5), (0, 5, 6), (0, 6, 7), (0, 7, 8), (0, 8, 9), (8, 7, 10), (10, 7, 11), (10, 11, 12), (12, 11, 13), (12, 13, 14), (15, 16, 17), (17, 16, 18), (17, 18, 19), (19, 18, 20), (19, 20, 1), (1, 20, 21), (1, 21, 2), (9, 8, 22), (9, 22, 23), (24, 25, 26), (24, 26, 27), (24, 27, 28), (24, 28, 29), (24, 29, 30), (31, 32, 33), (33, 32, 34), (33, 34, 35), (35, 34, 36), (35, 36, 37), (37, 36, 38), (37, 38, 39), (40, 41, 39), (40, 39, 42), (40, 42, 43), (40, 43, 44), (40, 44, 45), (40, 45, 46), (40, 46, 47), (40, 47, 48), (37, 39, 41), (37, 41, 49), (37, 49, 50), (37, 50, 51), (52, 53, 54), (52, 54, 48), (52, 48, 47), (46, 45, 55), (46, 55, 56), (46, 56, 31), (46, 31, 33), (46, 33, 57), (58, 59, 60), (60, 59, 61), (60, 61, 62), (62, 61, 63), (62, 63, 64), (64, 63, 35), (64, 35, 37), (65, 66, 67), (67, 66, 68), (67, 68, 64), (64, 68, 62), (14, 69, 12), (12, 69, 70), (12, 70, 67), (67, 70, 65), (71, 72, 73), (73, 72, 74), (73, 74, 75), (75, 74, 76), (75, 76, 11), (11, 76, 77), (11, 77, 13), (62, 78, 60), (60, 78, 79), (60, 79, 80), (80, 79, 81), (80, 81, 82), (83, 84, 76), (83, 76, 80), (83, 80, 82), (85, 77, 76), (85, 76, 84), (86, 87, 88), (86, 88, 72), (86, 72, 71), (71, 73, 89), (71, 89, 90), (71, 90, 91), (71, 91, 92), (71, 92, 93), (71, 93, 94), (93, 95, 94), (94, 95, 96), (94, 96, 97), (97, 96, 98), (97, 98, 99), (99, 98, 100), (99, 100, 101), (17, 19, 102), (17, 102, 103), (17, 103, 104), (99, 101, 105), (105, 101, 106), (105, 106, 73), (73, 106, 107), (73, 107, 89), (108, 109, 110), (108, 110, 111), (108, 111, 94), (108, 94, 97), (6, 112, 7), (7, 112, 113), (7, 113, 114), (114, 113, 115), (114, 115, 16), (16, 115, 116), (16, 116, 18), (26, 117, 118), (26, 118, 119), (26, 119, 120), (26, 120, 121), (26, 121, 122), (26, 122, 123), (26, 123, 27), (119, 124, 125), (119, 125, 126), (119, 126, 127), (119, 127, 120), (128, 59, 129), (128, 129, 130), (128, 130, 125), (128, 125, 124), (131, 132, 133), (131, 133, 118), (131, 118, 117), (134, 58, 60), (134, 60, 28), (134, 28, 27), (129, 59, 58), (110, 109, 135), (136, 137, 138), (136, 138, 139), (136, 139, 140), (136, 140, 141), (136, 141, 142), (143, 144, 145), (145, 144, 146), (145, 146, 147), (147, 146, 148), (147, 148, 149), (149, 148, 150), (149, 150, 151), (152, 153, 151), (152, 151, 154), (152, 154, 155), (152, 155, 156), (152, 156, 157), (152, 157, 158), (152, 158, 159), (152, 159, 160), (149, 151, 153), (149, 153, 161), (149, 161, 162), (149, 162, 163), (164, 165, 166), (164, 166, 160), (164, 160, 159), (158, 157, 167), (158, 167, 168), (158, 168, 143), (158, 143, 145), (158, 145, 169), (170, 171, 172), (172, 171, 173), (172, 173, 174), (174, 173, 175), (174, 175, 176), (176, 175, 147), (176, 147, 149), (177, 178, 179), (179, 178, 180), (179, 180, 176), (176, 180, 174), (181, 182, 183), (183, 182, 184), (183, 184, 179), (179, 184, 177), (185, 186, 187), (187, 186, 188), (187, 188, 189), (189, 188, 190), (189, 190, 183), (183, 190, 191), (183, 191, 181), (192, 193, 194), (194, 193, 195), (194, 195, 196), (196, 195, 197), (196, 197, 190), (190, 197, 198), (190, 198, 191), (174, 199, 172), (172, 199, 200), (172, 200, 201), (201, 200, 202), (201, 202, 203), (204, 205, 197), (204, 197, 201), (204, 201, 203), (206, 198, 197), (206, 197, 205), (207, 208, 209), (207, 209, 210), (207, 210, 211), (207, 211, 212), (207, 212, 213), (207, 213, 214), (138, 215, 216), (138, 216, 217), (138, 217, 218), (138, 218, 219), (138, 219, 220), (138, 220, 221), (138, 221, 139), (217, 222, 223), (217, 223, 224), (217, 224, 225), (217, 225, 218), (226, 171, 227), (226, 227, 228), (226, 228, 223), (226, 223, 222), (229, 230, 231), (229, 231, 216), (229, 216, 215), (232, 170, 172), (232, 172, 140), (232, 140, 139), (233, 234, 235), (235, 234, 236), (235, 236, 237), (237, 236, 238), (237, 238, 194), (194, 238, 239), (194, 239, 240), (241, 242, 243), (243, 242, 244), (243, 244, 245), (245, 244, 233), (245, 233, 235), (246, 247, 248), (246, 248, 249), (246, 249, 243), (246, 243, 245), (250, 251, 252), (250, 252, 193), (250, 193, 192), (192, 194, 240), (192, 240, 253), (192, 253, 254), (192, 254, 255), (192, 255, 241), (192, 241, 243), (186, 256, 257), (186, 257, 258), (186, 258, 259), (186, 259, 260), (186, 260, 261), (186, 261, 188), (256, 211, 262), (256, 262, 263), (256, 263, 257), (185, 187, 264), (185, 264, 265), (261, 266, 188), (188, 266, 267), (188, 267, 268), (268, 267, 269), (268, 269, 209), (209, 269, 270), (209, 270, 210), (211, 210, 262), (248, 247, 271), (227, 171, 170), (60, 80, 179), (60, 179, 176), (196, 11, 7), (196, 7, 194), (52, 47, 216), (52, 216, 231), (42, 39, 139), (42, 139, 221), (0, 9, 250), (0, 250, 192), (10, 12, 197), (10, 197, 195), (2, 21, 242), (2, 242, 241), (102, 19, 249), (102, 249, 248), (103, 102, 248), (103, 248, 271), (243, 249, 19), (243, 19, 1), (113, 112, 239), (113, 239, 238), (238, 236, 115), (238, 115, 113), (241, 255, 3), (241, 3, 2), (112, 6, 240), (112, 240, 239), (21, 20, 244), (21, 244, 242), (5, 4, 254), (5, 254, 253), (195, 193, 8), (195, 8, 10), (192, 243, 1), (192, 1, 0), (22, 8, 193), (22, 193, 252), (4, 3, 255), (4, 255, 254), (6, 5, 253), (6, 253, 240), (50, 49, 136), (50, 136, 142), (9, 23, 251), (9, 251, 250), (142, 141, 51), (142, 51, 50), (230, 229, 54), (230, 54, 53), (23, 22, 252), (23, 252, 251), (41, 40, 138), (41, 138, 137), (40, 48, 215), (40, 215, 138), (48, 54, 229), (48, 229, 215), (49, 41, 137), (49, 137, 136), (67, 64, 172), (67, 172, 201), (31, 56, 224), (31, 224, 223), (35, 63, 173), (35, 173, 171), (66, 65, 203), (66, 203, 202), (65, 70, 204), (65, 204, 203), (68, 66, 202), (68, 202, 200), (57, 33, 226), (57, 226, 222), (231, 230, 53), (231, 53, 52), (33, 35, 171), (33, 171, 226), (45, 44, 219), (45, 219, 218), (56, 55, 225), (56, 225, 224), (32, 31, 223), (32, 223, 228), (44, 43, 220), (44, 220, 219), (34, 32, 228), (34, 228, 227), (221, 220, 43), (221, 43, 42), (55, 45, 218), (55, 218, 225), (227, 170, 36), (227, 36, 34), (39, 38, 232), (39, 232, 139), (37, 51, 141), (37, 141, 140), (64, 37, 140), (64, 140, 172), (38, 36, 170), (38, 170, 232), (70, 69, 205), (70, 205, 204), (201, 197, 12), (201, 12, 67), (69, 14, 206), (69, 206, 205), (83, 82, 177), (83, 177, 184), (147, 175, 61), (147, 61, 59), (122, 121, 156), (122, 156, 155), (131, 117, 160), (131, 160, 166), (132, 131, 166), (132, 166, 165), (152, 160, 117), (152, 117, 26), (130, 129, 146), (130, 146, 144), (144, 143, 125), (144, 125, 130), (155, 154, 123), (155, 123, 122), (129, 58, 148), (129, 148, 146), (121, 120, 157), (121, 157, 156), (127, 126, 168), (127, 168, 167), (59, 128, 145), (59, 145, 147), (165, 164, 133), (165, 133, 132), (128, 124, 169), (128, 169, 145), (120, 127, 167), (120, 167, 157), (126, 125, 143), (126, 143, 168), (81, 79, 180), (81, 180, 178), (124, 119, 158), (124, 158, 169), (118, 133, 164), (118, 164, 159), (175, 173, 63), (175, 63, 61), (119, 118, 159), (119, 159, 158), (222, 217, 46), (222, 46, 57), (47, 46, 217), (47, 217, 216), (78, 62, 199), (78, 199, 174), (62, 68, 200), (62, 200, 199), (191, 198, 13), (191, 13, 77), (82, 81, 178), (82, 178, 177), (14, 13, 198), (14, 198, 206), (79, 78, 174), (79, 174, 180), (80, 76, 183), (80, 183, 179), (20, 18, 233), (20, 233, 244), (15, 17, 246), (15, 246, 245), (108, 97, 208), (108, 208, 207), (268, 209, 99), (268, 99, 105), (245, 235, 16), (245, 16, 15), (97, 99, 209), (97, 209, 208), (190, 188, 73), (190, 73, 75), (104, 103, 271), (104, 271, 247), (214, 213, 135), (214, 135, 109), (17, 104, 247), (17, 247, 246), (109, 108, 207), (109, 207, 214), (77, 85, 181), (77, 181, 191), (114, 16, 235), (114, 235, 237), (18, 116, 234), (18, 234, 233), (116, 115, 236), (116, 236, 234), (196, 190, 75), (196, 75, 11), (7, 114, 237), (7, 237, 194), (84, 83, 184), (84, 184, 182), (85, 84, 182), (85, 182, 181), (88, 87, 265), (88, 265, 264), (96, 95, 263), (96, 263, 262), (110, 135, 213), (110, 213, 212), (111, 110, 212), (111, 212, 211), (256, 186, 71), (256, 71, 94), (111, 211, 256), (111, 256, 94), (95, 93, 257), (95, 257, 263), (98, 96, 262), (98, 262, 210), (100, 98, 210), (100, 210, 270), (93, 92, 258), (93, 258, 257), (106, 101, 269), (106, 269, 267), (92, 91, 259), (92, 259, 258), (101, 100, 270), (101, 270, 269), (91, 90, 260), (91, 260, 259), (86, 71, 186), (86, 186, 185), (74, 72, 187), (74, 187, 189), (72, 88, 264), (72, 264, 187), (87, 86, 185), (87, 185, 265), (105, 73, 188), (105, 188, 268), (189, 183, 76), (189, 76, 74), (90, 89, 261), (90, 261, 260), (89, 107, 266), (89, 266, 261), (107, 106, 267), (107, 267, 266), (25, 24, 161), (25, 161, 153), (28, 60, 176), (28, 176, 149), (153, 152, 26), (153, 26, 25), (29, 28, 149), (29, 149, 163), (30, 29, 163), (30, 163, 162), (161, 24, 30), (161, 30, 162), (134, 27, 151), (134, 151, 150), (27, 123, 154), (27, 154, 151), (58, 134, 150), (58, 150, 148)])
me_s40_40.materials.append(mat_alu1)
me_s40_40.use_remesh_fix_poles = True
me_s40_40.use_remesh_preserve_attributes = False
me_s40_40.use_mirror_x = True
me_s40_40.update()
me_v20 = bpy.data.meshes.new('V20')
me_v20.from_pydata([(0.01449, -0.003882, 0.0), (0.01299, -0.0075, 0.0), (0.01432, 0.0, 0.0), (0.01061, -0.01061, 0.0), (0.01013, -0.01013, 0.0), (0.0075, -0.01299, 0.0), (0.004194, -0.01013, 0.0), (0.003882, -0.01449, 0.0), (0.00175, -0.01477, 0.0), (0.01061, 0.01061, 0.0), (0.01299, 0.0075, 0.0), (0.01449, 0.003882, 0.0), (0.015, 0.0, 0.0), (0.01013, 0.004194, 0.0), (0.01013, 0.01013, 0.0), (0.0075, 0.01299, 0.0), (0.004194, 0.01013, 0.0), (0.003882, 0.01449, 0.0), (0.0017, 0.01262, 0.0), (0.0017, 0.01478, 0.0), (0.01013, -0.004194, 0.0), (0.00175, -0.01257, 0.0), (-0.015, 0.0, 0.0), (-0.01449, 0.003882, 0.0), (-0.01449, -0.003882, 0.0), (-0.01432, 0.0, 0.0), (-0.01299, -0.0075, 0.0), (-0.01013, -0.004194, 0.0), (-0.01061, -0.01061, 0.0), (-0.01013, -0.01013, 0.0), (-0.0075, -0.01299, 0.0), (-0.004194, -0.01013, 0.0), (-0.003882, -0.01449, 0.0), (-0.00175, -0.01257, 0.0), (-0.00175, -0.01477, 0.0), (-0.0017, 0.01478, 0.0), (-0.0017, 0.01262, 0.0), (-0.003882, 0.01449, 0.0), (-0.004194, 0.01013, 0.0), (-0.0075, 0.01299, 0.0), (-0.01013, 0.01013, 0.0), (-0.01061, 0.01061, 0.0), (-0.01013, 0.004194, 0.0), (-0.01299, 0.0075, 0.0), (-0.015, 0.0, 0.045), (-0.01449, -0.003882, 0.045), (-0.01449, 0.003882, 0.045), (-0.01432, 0.0, 0.045), (-0.01299, 0.0075, 0.045), (-0.01013, 0.004194, 0.045), (-0.01061, 0.01061, 0.045), (-0.01013, 0.01013, 0.045), (-0.0075, 0.01299, 0.045), (-0.004194, 0.01013, 0.045), (-0.003882, 0.01449, 0.045), (-0.0017, 0.01262, 0.045), (-0.0017, 0.01478, 0.045), (-0.00175, -0.01477, 0.045), (-0.00175, -0.01257, 0.045), (-0.003882, -0.01449, 0.045), (-0.004194, -0.01013, 0.045), (-0.0075, -0.01299, 0.045), (-0.01013, -0.01013, 0.045), (-0.01061, -0.01061, 0.045), (-0.01013, -0.004194, 0.045), (-0.01299, -0.0075, 0.045), (0.01449, 0.003882, 0.045), (0.01299, 0.0075, 0.045), (0.01432, 0.0, 0.045), (0.01061, 0.01061, 0.045), (0.01013, 0.01013, 0.045), (0.0075, 0.01299, 0.045), (0.004194, 0.01013, 0.045), (0.003882, 0.01449, 0.045), (0.0017, 0.01478, 0.045), (0.01061, -0.01061, 0.045), (0.01299, -0.0075, 0.045), (0.01449, -0.003882, 0.045), (0.015, 0.0, 0.045), (0.01013, -0.004194, 0.045), (0.01013, -0.01013, 0.045), (0.0075, -0.01299, 0.045), (0.004194, -0.01013, 0.045), (0.003882, -0.01449, 0.045), (0.00175, -0.01257, 0.045), (0.00175, -0.01477, 0.045), (0.01013, 0.004194, 0.045), (0.0017, 0.01262, 0.045), (0.0, 0.015, 0.0189), (0.0, 0.015, 0.0261), (0.0017, 0.01478, 0.0189), (0.0017, 0.01478, 0.0261), (-0.0017, 0.01478, 0.0261), (-0.0017, 0.01478, 0.0189), (0.0, 0.01432, -1e-05), (0.0017, 0.01262, -1e-05), (0.0, 0.01432, 0.04501), (0.0017, 0.01262, 0.04501), (-0.0017, 0.01262, 0.04501), (-0.0017, 0.01262, -1e-05), (0.0017, 0.0165, 0.0189), (-0.0017, 0.0165, 0.0189), (-0.0017, 0.0165, -1e-05), (0.0017, 0.0165, 0.0261), (-0.0017, 0.0165, 0.0261), (-0.0017, 0.0165, 0.04501), (0.0017, 0.0165, -1e-05), (0.0017, 0.0165, 0.04501)], [], [(0, 1, 2), (2, 1, 3), (2, 3, 4), (4, 3, 5), (4, 5, 6), (6, 5, 7), (6, 7, 8), (9, 10, 2), (2, 10, 11), (2, 11, 0), (0, 11, 12), (2, 13, 9), (9, 13, 14), (9, 14, 15), (15, 14, 16), (15, 16, 17), (17, 16, 18), (17, 18, 19), (2, 4, 20), (6, 8, 21), (22, 23, 24), (24, 23, 25), (24, 25, 26), (26, 25, 27), (26, 27, 28), (28, 27, 29), (28, 29, 30), (30, 29, 31), (30, 31, 32), (32, 31, 33), (32, 33, 34), (35, 36, 37), (37, 36, 38), (37, 38, 39), (39, 38, 40), (39, 40, 41), (41, 40, 42), (41, 42, 43), (43, 42, 25), (43, 25, 23), (44, 45, 46), (46, 45, 47), (46, 47, 48), (48, 47, 49), (48, 49, 50), (50, 49, 51), (50, 51, 52), (52, 51, 53), (52, 53, 54), (54, 53, 55), (54, 55, 56), (57, 58, 59), (59, 58, 60), (59, 60, 61), (61, 60, 62), (61, 62, 63), (63, 62, 64), (63, 64, 65), (65, 64, 47), (65, 47, 45), (66, 67, 68), (68, 67, 69), (68, 69, 70), (70, 69, 71), (70, 71, 72), (72, 71, 73), (72, 73, 74), (75, 76, 68), (68, 76, 77), (68, 77, 66), (66, 77, 78), (68, 79, 75), (75, 79, 80), (75, 80, 81), (81, 80, 82), (81, 82, 83), (83, 82, 84), (83, 84, 85), (68, 70, 86), (72, 74, 87), (48, 50, 41), (48, 41, 43), (1, 76, 75), (1, 75, 3), (23, 22, 44), (23, 44, 46), (78, 77, 0), (78, 0, 12), (48, 43, 23), (48, 23, 46), (77, 76, 1), (77, 1, 0), (50, 52, 39), (50, 39, 41), (5, 3, 75), (5, 75, 81), (54, 37, 39), (54, 39, 52), (5, 81, 83), (5, 83, 7), (32, 34, 57), (32, 57, 59), (88, 89, 90), (90, 89, 91), (90, 91, 73), (73, 91, 74), (17, 19, 90), (17, 90, 73), (65, 26, 28), (65, 28, 63), (69, 67, 10), (69, 10, 9), (26, 65, 45), (26, 45, 24), (11, 10, 67), (11, 67, 66), (89, 88, 92), (92, 88, 93), (92, 93, 54), (54, 93, 35), (54, 35, 37), (92, 54, 56), (8, 7, 83), (8, 83, 85), (24, 45, 44), (24, 44, 22), (66, 78, 12), (66, 12, 11), (17, 73, 71), (17, 71, 15), (32, 59, 61), (32, 61, 30), (71, 69, 9), (71, 9, 15), (28, 30, 61), (28, 61, 63), (8, 85, 84), (8, 84, 21), (70, 14, 13), (70, 13, 86), (79, 20, 4), (79, 4, 80), (68, 86, 13), (68, 13, 2), (79, 68, 2), (79, 2, 20), (72, 16, 14), (72, 14, 70), (94, 95, 96), (96, 95, 18), (96, 18, 87), (87, 18, 16), (87, 16, 72), (96, 87, 97), (80, 4, 6), (80, 6, 82), (6, 21, 84), (6, 84, 82), (33, 58, 57), (33, 57, 34), (49, 42, 40), (49, 40, 51), (64, 62, 29), (64, 29, 27), (47, 64, 27), (47, 27, 25), (25, 42, 49), (25, 49, 47), (51, 40, 38), (51, 38, 53), (96, 98, 94), (94, 98, 55), (94, 55, 36), (36, 55, 53), (36, 53, 38), (94, 36, 99), (60, 31, 29), (60, 29, 62), (33, 31, 60), (33, 60, 58), (100, 101, 93), (100, 93, 88), (100, 88, 90), (35, 93, 101), (35, 101, 102), (35, 102, 99), (35, 99, 36), (103, 91, 89), (103, 89, 92), (103, 92, 104), (105, 104, 92), (105, 92, 56), (105, 56, 55), (105, 55, 98), (106, 100, 90), (106, 90, 19), (106, 19, 18), (106, 18, 95), (101, 100, 106), (101, 106, 102), (107, 97, 87), (107, 87, 74), (107, 74, 91), (107, 91, 103), (103, 104, 105), (103, 105, 107), (96, 97, 107), (96, 107, 105), (96, 105, 98), (106, 95, 94), (106, 94, 99), (106, 99, 102)])
me_v20.polygons.foreach_set('use_smooth', [True] * 212)
me_v20.materials.append(mat_alu1)
me_v20.use_remesh_fix_poles = True
me_v20.use_remesh_preserve_attributes = False
me_v20.use_mirror_x = True
me_v20.update()

# ---- objects
ob_light = bpy.data.objects.new('Light', light_light)
ob_camera = bpy.data.objects.new('Camera', cam_camera)
ob_f20_20 = bpy.data.objects.new('F20_20', me_f20_20)
ob_m20 = bpy.data.objects.new('M20', me_m20)
ob_m20_100 = bpy.data.objects.new('M20_100', me_m20_100)
ob_m30 = bpy.data.objects.new('M30', me_m30)
ob_r20 = bpy.data.objects.new('R20', me_r20)
ob_s40_40 = bpy.data.objects.new('S40_40', me_s40_40)
ob_v20 = bpy.data.objects.new('V20', me_v20)

# ---- transforms, parenting, visibility, modifiers, constraints
ob_light.location = (4.076, 1.005, 5.904)
ob_light.rotation_euler = (0.6503, 0.05522, 1.866)
ob_light.lock_rotations_4d = False
ob_light.empty_display_type = 'ARROWS'
ob_light.color = (0.0, 0.0, 0.0, 0.0)
ob_light.lineart.crease_threshold = 0.0
ob_camera.location = (0.6658, -0.2382, 0.7071)
ob_camera.rotation_euler = (0.7854, 0.1, 7.51)
ob_camera.scale = (0.1, 0.1, 0.1)
ob_camera.lock_rotations_4d = False
ob_camera.empty_display_type = 'ARROWS'
ob_camera.color = (0.0, 0.0, 0.0, 0.0)
ob_camera.display_type = 'WIRE'
ob_camera.lineart.crease_threshold = 0.0
ob_f20_20.location = (-0.1198, 0.1183, 0.0)
ob_f20_20.lineart.crease_threshold = 0.0
ob_f20_20.use_mesh_mirror_x = True
_m = ob_f20_20.modifiers.new('Subdivision', 'SUBSURF')
_m.subdivision_type = 'SIMPLE'
_m.levels = 2
ob_m20.location = (-0.05901, -0.1378, 0.0)
ob_m20.lineart.crease_threshold = 0.0
ob_m20.use_mesh_mirror_x = True
_m = ob_m20.modifiers.new('Subdivision', 'SUBSURF')
_m.levels = 2
ob_m20_100.location = (-0.06795, -0.01607, 0.0)
ob_m20_100.lineart.crease_threshold = 0.0
ob_m20_100.use_mesh_mirror_x = True
_m = ob_m20_100.modifiers.new('Subdivision', 'SUBSURF')
_m.subdivision_type = 'SIMPLE'
_m.levels = 2
ob_m30.location = (-0.02033, 0.09081, 0.023)
ob_m30.lineart.crease_threshold = 0.0
ob_m30.use_mesh_mirror_x = True
_m = ob_m30.modifiers.new('Subdivision', 'SUBSURF')
_m.subdivision_type = 'SIMPLE'
_m.levels = 2
ob_r20.location = (-0.07663, -0.06884, 1e-05)
ob_r20.rotation_euler = (0.0, -0.0, 3.5e-07)
ob_r20.lineart.crease_threshold = 0.0
ob_r20.use_mesh_mirror_x = True
_m = ob_r20.modifiers.new('Subdivision', 'SUBSURF')
_m.subdivision_type = 'SIMPLE'
_m.levels = 2
ob_s40_40.location = (0.006561, -0.09746, 1.863e-09)
ob_s40_40.lineart.crease_threshold = 0.0
ob_s40_40.use_mesh_mirror_x = True
_m = ob_s40_40.modifiers.new('Subdivision', 'SUBSURF')
_m.subdivision_type = 'SIMPLE'
_m.levels = 2
ob_v20.location = (-0.1466, 0.03333, 1.001e-05)
ob_v20.lineart.crease_threshold = 0.0
ob_v20.use_mesh_mirror_x = True
_m = ob_v20.modifiers.new('Subdivision', 'SUBSURF')
_m.subdivision_type = 'SIMPLE'
_m.levels = 2

# ---- collection membership
col_collection.objects.link(ob_light)
col_collection.objects.link(ob_camera)
col_collection.objects.link(ob_f20_20)
col_collection.objects.link(ob_m20)
col_collection.objects.link(ob_m20_100)
col_collection.objects.link(ob_m30)
col_collection.objects.link(ob_r20)
col_collection.objects.link(ob_s40_40)
col_collection.objects.link(ob_v20)

# ---- scene / render settings (as saved in the file)
scene.camera = ob_camera
scene.frame_start = 1; scene.frame_end = 250; scene.frame_set(1)
scene.render.engine = 'BLENDER_EEVEE_NEXT'
scene.render.image_settings.color_depth = '16'
scene.cycles.use_denoising = False
scene.cycles.samples = 128
scene.cycles.sampling_pattern = 'TABULATED_SOBOL'
scene.cycles.use_adaptive_sampling = False
scene.cycles.use_light_tree = False
scene.view_settings.view_transform = 'Filmic'
bpy.context.view_layer.update()
